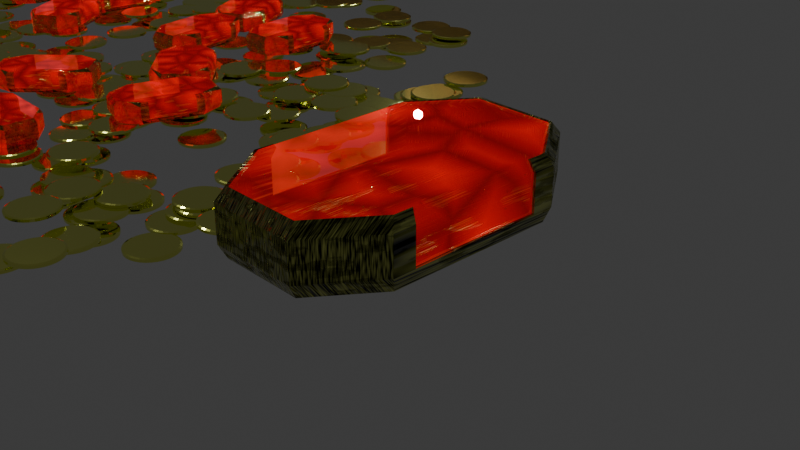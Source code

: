 # Source: 4_1_Shader_Practice_July11th2024_rubies_and_gold_coins.blend  (saved by Blender 4.1.24; exported with 4.5.12 LTS)
import bpy
from mathutils import Matrix  # noqa: F401  (used for matrix-valued properties, if any)

bpy.ops.wm.read_factory_settings(use_empty=True)
scene = bpy.context.scene
scene.name = 'Scene'

# ---- collections
col_collection = bpy.data.collections.new('Collection'); scene.collection.children.link(col_collection)
col_ruby = bpy.data.collections.new('Ruby'); scene.collection.children.link(col_ruby)
col_chest = bpy.data.collections.new('Chest'); scene.collection.children.link(col_chest)

# ---- materials (node trees are filled in below, after node groups)
mat_material_001 = bpy.data.materials.new('Material.001')
mat_material = bpy.data.materials.new('Material')
mat_brushedmetal_gold = bpy.data.materials.new('BrushedMetal_Gold')
mat_brushedmetal_gold.use_transparent_shadow = False
mat_wood2 = bpy.data.materials.new('Wood2')
mat_wood2.use_transparent_shadow = False

# ---- node groups
ng_geometry_nodes = bpy.data.node_groups.new('Geometry Nodes', 'GeometryNodeTree')
_s = ng_geometry_nodes.interface.new_socket(name='Geometry', in_out='OUTPUT', socket_type='NodeSocketGeometry')
_s = ng_geometry_nodes.interface.new_socket(name='Geometry', in_out='INPUT', socket_type='NodeSocketGeometry')
ng_geometry_nodes.is_modifier = True
# nodes of 'Geometry Nodes' reference scene objects; filled in after objects exist
ng_geometry_nodes_001 = bpy.data.node_groups.new('Geometry Nodes.001', 'GeometryNodeTree')
_s = ng_geometry_nodes_001.interface.new_socket(name='Geometry', in_out='OUTPUT', socket_type='NodeSocketGeometry')
_s = ng_geometry_nodes_001.interface.new_socket(name='Geometry', in_out='INPUT', socket_type='NodeSocketGeometry')
ng_geometry_nodes_001.is_modifier = True
# nodes of 'Geometry Nodes.001' reference scene objects; filled in after objects exist
ng_geometry_nodes_002 = bpy.data.node_groups.new('Geometry Nodes.002', 'GeometryNodeTree')
_s = ng_geometry_nodes_002.interface.new_socket(name='Geometry', in_out='OUTPUT', socket_type='NodeSocketGeometry')
_s = ng_geometry_nodes_002.interface.new_socket(name='Geometry', in_out='INPUT', socket_type='NodeSocketGeometry')
ng_geometry_nodes_002.is_modifier = True
# nodes of 'Geometry Nodes.002' reference scene objects; filled in after objects exist

# ---- material node trees
mat_material_001.use_nodes = True; mat_material_001.node_tree.nodes.clear()
_N = mat_material_001.node_tree.nodes; _L = mat_material_001.node_tree.links
n0 = _N.new('ShaderNodeBsdfPrincipled'); n0.name = 'Principled BSDF'; n0.location = (10, 300)
n0.inputs[0].default_value = (0.8629, 0.8997, 0.2038, 1.0)
n0.inputs[1].default_value = 1.0
n0.inputs[2].default_value = 0.08596
n1 = _N.new('ShaderNodeOutputMaterial'); n1.name = 'Material Output'; n1.location = (300, 300)
_L.new(n0.outputs[0], n1.inputs[0])
n1.is_active_output = True
mat_material.use_nodes = True; mat_material.node_tree.nodes.clear()
_N = mat_material.node_tree.nodes; _L = mat_material.node_tree.links
n0 = _N.new('ShaderNodeBsdfPrincipled'); n0.name = 'Principled BSDF'; n0.location = (42, 300)
n0.inputs[1].default_value = 0.7158
n0.inputs[2].default_value = 0.0
n0.inputs[4].default_value = 0.3368
n0.inputs[20].default_value = 0.0
n0.inputs[25].default_value = 0.0
n0.inputs[27].default_value = (1.0, 0.0, 0.00324, 1.0)
n1 = _N.new('ShaderNodeOutputMaterial'); n1.name = 'Material Output'; n1.location = (332, 300)
n2 = _N.new('ShaderNodeTexNoise'); n2.name = 'Noise Texture'; n2.location = (-585, 257)
n3 = _N.new('ShaderNodeTexCoord'); n3.name = 'Texture Coordinate'; n3.location = (-769, 258)
n4 = _N.new('ShaderNodeValToRGB'); n4.name = 'Color Ramp'; n4.location = (-316, 290)
while len(n4.color_ramp.elements) > 1: n4.color_ramp.elements.remove(n4.color_ramp.elements[-1])
n4.color_ramp.elements[0].position = 0.0; n4.color_ramp.elements[0].color = (0.0, 0.0, 0.0, 1.0)
_e = n4.color_ramp.elements.new(1.0); _e.color = (1.0, 0.0003016, 0.0, 1.0)
n5 = _N.new('ShaderNodeTexVoronoi'); n5.name = 'Voronoi Texture'; n5.location = (-541, -122)
n5.voronoi_dimensions = '4D'
n5.distance = 'MINKOWSKI'
n5.feature = 'DISTANCE_TO_EDGE'
n5.inputs[1].default_value = 10.6
n5.inputs[2].default_value = 1.0
n5.inputs[5].default_value = 64.4
n6 = _N.new('ShaderNodeMath'); n6.name = 'Math'; n6.location = (-263, -127)
n6.operation = 'MULTIPLY_ADD'
n6.inputs[1].default_value = 3.7
_L.new(n0.outputs[0], n1.inputs[0])
_L.new(n3.outputs[3], n2.inputs[0])
_L.new(n2.outputs[0], n4.inputs[0])
_L.new(n4.outputs[0], n0.inputs[0])
_L.new(n3.outputs[3], n5.inputs[0])
_L.new(n6.outputs[0], n0.inputs[28])
_L.new(n5.outputs[0], n6.inputs[0])
n1.is_active_output = True
mat_brushedmetal_gold.use_nodes = True; mat_brushedmetal_gold.node_tree.nodes.clear()
_N = mat_brushedmetal_gold.node_tree.nodes; _L = mat_brushedmetal_gold.node_tree.links
n0 = _N.new('ShaderNodeBsdfPrincipled'); n0.name = 'Principled BSDF'; n0.location = (228, 300)
n0.distribution = 'GGX'
n0.subsurface_method = 'RANDOM_WALK_SKIN'
n0.inputs[1].default_value = 1.0
n0.inputs[3].default_value = 1.45
n0.inputs[13].default_value = 0.0
n0.inputs[27].default_value = (0.0, 0.0, 0.0, 1.0)
n0.inputs[28].default_value = 1.0
n1 = _N.new('ShaderNodeOutputMaterial'); n1.name = 'Material Output'; n1.location = (518, 300)
n2 = _N.new('ShaderNodeTexCoord'); n2.name = 'Texture Coordinate'; n2.location = (-1149, 195)
n3 = _N.new('ShaderNodeMapping'); n3.name = 'Mapping'; n3.location = (-928, 226)
n3.inputs[3].default_value = (39.6, 1.0, 1.0)
n4 = _N.new('ShaderNodeTexNoise'); n4.name = 'Noise Texture'; n4.location = (-710, 227)
n4.inputs[2].default_value = 6.4
n4.inputs[4].default_value = 0.0
n5 = _N.new('ShaderNodeTexNoise'); n5.name = 'Noise Texture.001'; n5.location = (-708, -206)
n5.inputs[2].default_value = 7.7
n5.inputs[3].default_value = 8.7
n5.inputs[4].default_value = 0.4583
n6 = _N.new('ShaderNodeValToRGB'); n6.name = 'Color Ramp'; n6.location = (-490, 233)
while len(n6.color_ramp.elements) > 1: n6.color_ramp.elements.remove(n6.color_ramp.elements[-1])
n6.color_ramp.elements[0].position = 0.3136; n6.color_ramp.elements[0].color = (0.0, 0.0, 0.0, 1.0)
_e = n6.color_ramp.elements.new(1.0); _e.color = (1.0, 1.0, 1.0, 1.0)
n7 = _N.new('ShaderNodeMix'); n7.name = 'Mix'; n7.location = (-170, 246)
n7.data_type = 'RGBA'
n7.blend_type = 'MULTIPLY'
n7.inputs[0].default_value = 1.0
n7.inputs[7].default_value = (0.964, 1.0, 0.2572, 1.0)
n8 = _N.new('ShaderNodeMath'); n8.name = 'Math'; n8.location = (8, -54)
n8.operation = 'MULTIPLY'
n8.inputs[1].default_value = 2.3
n9 = _N.new('ShaderNodeBump'); n9.name = 'Bump'; n9.location = (-162, -372)
n9.inputs[1].default_value = 1.0
n9.inputs[2].default_value = 1.0
n10 = _N.new('ShaderNodeValToRGB'); n10.name = 'Color Ramp.001'; n10.location = (-307, -92)
while len(n10.color_ramp.elements) > 1: n10.color_ramp.elements.remove(n10.color_ramp.elements[-1])
n10.color_ramp.elements[0].position = 0.5091; n10.color_ramp.elements[0].color = (0.0, 0.0, 0.0, 1.0)
_e = n10.color_ramp.elements.new(1.0); _e.color = (1.0, 1.0, 1.0, 1.0)
n11 = _N.new('ShaderNodeTexNoise'); n11.name = 'Noise Texture.002'; n11.location = (-442, -423)
n11.inputs[2].default_value = -2.1
n11.inputs[3].default_value = 3.3
n11.inputs[4].default_value = 0.0
n11.inputs[8].default_value = 7.7
n12 = _N.new('ShaderNodeTexVoronoi'); n12.name = 'Voronoi Texture'; n12.location = (-962, -258)
n12.inputs[2].default_value = 0.4
_L.new(n0.outputs[0], n1.inputs[0])
_L.new(n3.outputs[0], n4.inputs[0])
_L.new(n2.outputs[0], n3.inputs[0])
_L.new(n8.outputs[0], n0.inputs[2])
_L.new(n9.outputs[0], n0.inputs[5])
_L.new(n7.outputs[2], n0.inputs[0])
_L.new(n6.outputs[0], n7.inputs[6])
_L.new(n4.outputs[0], n6.inputs[0])
_L.new(n5.outputs[0], n10.inputs[0])
_L.new(n10.outputs[0], n8.inputs[0])
_L.new(n11.outputs[0], n9.inputs[3])
_L.new(n12.outputs[0], n11.inputs[0])
_L.new(n3.outputs[0], n12.inputs[0])
n1.is_active_output = True
mat_wood2.use_nodes = True; mat_wood2.node_tree.nodes.clear()
_N = mat_wood2.node_tree.nodes; _L = mat_wood2.node_tree.links
n0 = _N.new('ShaderNodeOutputMaterial'); n0.name = 'Material Output'; n0.location = (346, 300)
n1 = _N.new('ShaderNodeTexNoise'); n1.name = 'Musgrave Texture'; n1.location = (-1010, -382)
n1.width = 150
n1.normalize = False
n1.inputs[2].default_value = 1.0
n1.inputs[3].default_value = 7.2
n1.inputs[4].default_value = 1.0
n1.inputs[5].default_value = 0.9
n2 = _N.new('ShaderNodeTexWave'); n2.name = 'Wave Texture'; n2.location = (-821, -328)
n2.inputs[1].default_value = -0.1
n2.inputs[2].default_value = 9.0
n2.inputs[3].default_value = 1.192e-07
n2.inputs[4].default_value = -7.2
n2.inputs[5].default_value = 0.0
n3 = _N.new('ShaderNodeTexNoise'); n3.name = 'Noise Texture.002'; n3.location = (-548, -335)
n3.inputs[2].default_value = 8.3
n3.inputs[3].default_value = 3.3
n3.inputs[4].default_value = 0.0
n3.inputs[8].default_value = 7.7
n4 = _N.new('ShaderNodeTexCoord'); n4.name = 'Texture Coordinate'; n4.location = (-971, 174)
n5 = _N.new('ShaderNodeMapping'); n5.name = 'Mapping'; n5.location = (-735, 233)
n5.inputs[3].default_value = (39.6, 1.0, 1.0)
n6 = _N.new('ShaderNodeTexNoise'); n6.name = 'Noise Texture'; n6.location = (-510, 267)
n6.inputs[2].default_value = 6.4
n6.inputs[4].default_value = 0.0
n7 = _N.new('ShaderNodeMix'); n7.name = 'Mix'; n7.location = (-172, 225)
n7.data_type = 'RGBA'
n7.blend_type = 'MULTIPLY'
n7.inputs[0].default_value = 1.0
n8 = _N.new('ShaderNodeBump'); n8.name = 'Bump'; n8.location = (-287, -361)
n8.inputs[1].default_value = 1.0
n8.inputs[2].default_value = 1.0
n9 = _N.new('ShaderNodeValToRGB'); n9.name = 'Color Ramp'; n9.location = (-535, 53)
while len(n9.color_ramp.elements) > 1: n9.color_ramp.elements.remove(n9.color_ramp.elements[-1])
n9.color_ramp.elements[0].position = 0.0; n9.color_ramp.elements[0].color = (0.7238, 0.06905, 0.07243, 1.0)
_e = n9.color_ramp.elements.new(1.0); _e.color = (1.0, 0.9765, 0.7239, 1.0)
n10 = _N.new('ShaderNodeBsdfPrincipled'); n10.name = 'Principled BSDF'; n10.location = (56, 300)
n10.distribution = 'GGX'
n10.subsurface_method = 'RANDOM_WALK_SKIN'
n10.inputs[1].default_value = 1.0
n10.inputs[2].default_value = 0.8909
n10.inputs[3].default_value = 1.45
n10.inputs[13].default_value = 0.4136
n10.inputs[27].default_value = (0.0, 0.0, 0.0, 1.0)
n10.inputs[28].default_value = 1.0
_L.new(n10.outputs[0], n0.inputs[0])
_L.new(n5.outputs[0], n6.inputs[0])
_L.new(n4.outputs[0], n5.inputs[0])
_L.new(n8.outputs[0], n10.inputs[5])
_L.new(n3.outputs[1], n8.inputs[3])
_L.new(n2.outputs[0], n3.inputs[0])
_L.new(n7.outputs[2], n10.inputs[0])
_L.new(n1.outputs[0], n2.inputs[0])
_L.new(n3.outputs[0], n7.inputs[6])
_L.new(n9.outputs[0], n7.inputs[7])
n0.is_active_output = True

# ---- world
world_world = bpy.data.worlds.new('World'); scene.world = world_world
world_world.use_nodes = True; world_world.node_tree.nodes.clear()
_N = world_world.node_tree.nodes; _L = world_world.node_tree.links
n0 = _N.new('ShaderNodeOutputWorld'); n0.name = 'World Output'; n0.location = (300, 300)
n1 = _N.new('ShaderNodeBackground'); n1.name = 'Background'; n1.location = (10, 300)
n1.inputs[0].default_value = (0.05088, 0.05088, 0.05088, 1.0)
_L.new(n1.outputs[0], n0.inputs[0])
n0.is_active_output = True
world_world.color = (0.05088, 0.05088, 0.05088)
world_world.use_sun_shadow = False
world_world.sun_shadow_jitter_overblur = 0.0

# ---- cameras
cam_camera = bpy.data.cameras.new('Camera')
cam_camera.clip_end = 100.0
cam_camera.ortho_scale = 7.314

# ---- lights
light_light = bpy.data.lights.new('Light', 'POINT')
light_light.transmission_factor = 0.0
light_light.use_soft_falloff = False
light_light.energy = 1000.0
light_light.shadow_soft_size = 0.1
light_light.shadow_maximum_resolution = 0.006
light_light.use_absolute_resolution = True
light_light_001 = bpy.data.lights.new('Light.001', 'POINT')
light_light_001.transmission_factor = 0.0
light_light_001.use_soft_falloff = False
light_light_001.energy = 1000.0
light_light_001.shadow_soft_size = 0.1
light_light_001.shadow_maximum_resolution = 0.006
light_light_001.use_absolute_resolution = True

# ---- meshes
me_circle = bpy.data.meshes.new('Circle')
me_circle.from_pydata([(1.606, 1.0, 0.2526), (1.411, 0.9808, 0.2526), (1.223, 0.9239, 0.2526), (1.05, 0.8315, 0.2526), (0.8989, 0.7071, 0.2526), (0.7745, 0.5556, 0.2526), (0.6821, 0.3827, 0.2526), (0.6252, 0.1951, 0.2526), (0.606, 0.0, 0.2526), (0.6252, -0.1951, 0.2526), (0.6821, -0.3827, 0.2526), (0.7745, -0.5556, 0.2526), (0.8989, -0.7071, 0.2526), (1.05, -0.8315, 0.2526), (1.223, -0.9239, 0.2526), (1.411, -0.9808, 0.2526), (1.606, -1.0, 0.2526), (1.801, -0.9808, 0.2526), (1.989, -0.9239, 0.2526), (2.162, -0.8315, 0.2526), (2.313, -0.7071, 0.2526), (2.437, -0.5556, 0.2526), (2.53, -0.3827, 0.2526), (2.587, -0.1951, 0.2526), (2.606, 0.0, 0.2526), (2.587, 0.1951, 0.2526), (2.53, 0.3827, 0.2526), (2.437, 0.5556, 0.2526), (2.313, 0.7071, 0.2526), (2.162, 0.8315, 0.2526), (1.989, 0.9239, 0.2526), (1.801, 0.9808, 0.2526)], [], [(1, 2, 3, 4, 5, 6, 7, 8, 9, 10, 11, 12, 13, 14, 15, 16, 17, 18, 19, 20, 21, 22, 23, 24, 25, 26, 27, 28, 29, 30, 31, 0)])
_uv = me_circle.uv_layers.new(name='UVMap')
_uv.uv.foreach_set('vector', [0.0, 0.0, 0.0, 0.0, 0.0, 0.0, 0.0, 0.0, 0.0, 0.0, 0.0, 0.0, 0.0, 0.0, 0.0, 0.0, 0.0, 0.0, 0.0, 0.0, 0.0, 0.0, 0.0, 0.0, 0.0, 0.0, 0.0, 0.0, 0.0, 0.0, 0.0, 0.0, 0.0, 0.0, 0.0, 0.0, 0.0, 0.0, 0.0, 0.0, 0.0, 0.0, 0.0, 0.0, 0.0, 0.0, 0.0, 0.0, 0.0, 0.0, 0.0, 0.0, 0.0, 0.0, 0.0, 0.0, 0.0, 0.0, 0.0, 0.0, 0.0, 0.0, 0.0, 0.0])
me_circle.update()
me_circle_001 = bpy.data.meshes.new('Circle.001')
me_circle_001.from_pydata([(0.0, 1.0, 0.0), (-0.1951, 0.9808, 0.0), (-0.3827, 0.9239, 0.0), (-0.5556, 0.8315, 0.0), (-0.7071, 0.7071, 0.0), (-0.8315, 0.5556, 0.0), (-0.9239, 0.3827, 0.0), (-0.9808, 0.1951, 0.0), (-1.0, 0.0, 0.0), (-0.9808, -0.1951, 0.0), (-0.9239, -0.3827, 0.0), (-0.8315, -0.5556, 0.0), (-0.7071, -0.7071, 0.0), (-0.5556, -0.8315, 0.0), (-0.3827, -0.9239, 0.0), (-0.1951, -0.9808, 0.0), (0.0, -1.0, 0.0), (0.1951, -0.9808, 0.0), (0.3827, -0.9239, 0.0), (0.5556, -0.8315, 0.0), (0.7071, -0.7071, 0.0), (0.8315, -0.5556, 0.0), (0.9239, -0.3827, 0.0), (0.9808, -0.1951, 0.0), (1.0, 0.0, 0.0), (0.9808, 0.1951, 0.0), (0.9239, 0.3827, 0.0), (0.8315, 0.5556, 0.0), (0.7071, 0.7071, 0.0), (0.5556, 0.8315, 0.0), (0.3827, 0.9239, 0.0), (0.1951, 0.9808, 0.0), (0.0, 1.0, 0.1041), (-0.1951, 0.9808, 0.1041), (-0.3827, 0.9239, 0.1041), (-0.5556, 0.8315, 0.1041), (-0.7071, 0.7071, 0.1041), (-0.8315, 0.5556, 0.1041), (-0.9239, 0.3827, 0.1041), (-0.9808, 0.1951, 0.1041), (-1.0, 0.0, 0.1041), (-0.9808, -0.1951, 0.1041), (-0.9239, -0.3827, 0.1041), (-0.8315, -0.5556, 0.1041), (-0.7071, -0.7071, 0.1041), (-0.5556, -0.8315, 0.1041), (-0.3827, -0.9239, 0.1041), (-0.1951, -0.9808, 0.1041), (0.0, -1.0, 0.1041), (0.1951, -0.9808, 0.1041), (0.3827, -0.9239, 0.1041), (0.5556, -0.8315, 0.1041), (0.7071, -0.7071, 0.1041), (0.8315, -0.5556, 0.1041), (0.9239, -0.3827, 0.1041), (0.9808, -0.1951, 0.1041), (1.0, 0.0, 0.1041), (0.9808, 0.1951, 0.1041), (0.9239, 0.3827, 0.1041), (0.8315, 0.5556, 0.1041), (0.7071, 0.7071, 0.1041), (0.5556, 0.8315, 0.1041), (0.3827, 0.9239, 0.1041), (0.1951, 0.9808, 0.1041), (-7.347e-08, 0.923, 0.1305), (-0.1801, 0.9052, 0.1305), (-0.3532, 0.8527, 0.1305), (-0.5128, 0.7674, 0.1305), (-0.6526, 0.6526, 0.1305), (-0.7674, 0.5128, 0.1305), (-0.8527, 0.3532, 0.1305), (-0.9052, 0.1801, 0.1305), (-0.923, 1.148e-09, 0.1305), (-0.9052, -0.1801, 0.1305), (-0.8527, -0.3532, 0.1305), (-0.7674, -0.5128, 0.1305), (-0.6526, -0.6526, 0.1305), (-0.5128, -0.7674, 0.1305), (-0.3532, -0.8527, 0.1305), (-0.1801, -0.9052, 0.1305), (-7.347e-08, -0.923, 0.1305), (0.1801, -0.9052, 0.1305), (0.3532, -0.8527, 0.1305), (0.5128, -0.7674, 0.1305), (0.6526, -0.6526, 0.1305), (0.7674, -0.5128, 0.1305), (0.8527, -0.3532, 0.1305), (0.9052, -0.1801, 0.1305), (0.923, 1.148e-09, 0.1305), (0.9052, 0.1801, 0.1305), (0.8527, 0.3532, 0.1305), (0.7674, 0.5128, 0.1305), (0.6526, 0.6526, 0.1305), (0.5128, 0.7674, 0.1305), (0.3532, 0.8527, 0.1305), (0.1801, 0.9052, 0.1305), (-3.252e-07, 0.7963, 0.1305), (-0.1553, 0.781, 0.1305), (-0.3047, 0.7357, 0.1305), (-0.4424, 0.6621, 0.1305), (-0.5631, 0.5631, 0.1305), (-0.6621, 0.4424, 0.1305), (-0.7357, 0.3047, 0.1305), (-0.781, 0.1553, 0.1305), (-0.7963, 1.246e-09, 0.1305), (-0.781, -0.1553, 0.1305), (-0.7357, -0.3047, 0.1305), (-0.6621, -0.4424, 0.1305), (-0.5631, -0.5631, 0.1305), (-0.4424, -0.6621, 0.1305), (-0.3047, -0.7357, 0.1305), (-0.1553, -0.781, 0.1305), (-3.252e-07, -0.7963, 0.1305), (0.1553, -0.781, 0.1305), (0.3047, -0.7357, 0.1305), (0.4424, -0.6621, 0.1305), (0.5631, -0.5631, 0.1305), (0.6621, -0.4424, 0.1305), (0.7357, -0.3047, 0.1305), (0.781, -0.1553, 0.1305), (0.7963, 1.246e-09, 0.1305), (0.781, 0.1553, 0.1305), (0.7357, 0.3047, 0.1305), (0.6621, 0.4424, 0.1305), (0.5631, 0.5631, 0.1305), (0.4424, 0.6621, 0.1305), (0.3047, 0.7357, 0.1305), (0.1553, 0.781, 0.1305), (-4.589e-07, 0.6269, 0.1305), (-0.1223, 0.6148, 0.1305), (-0.2399, 0.5791, 0.1305), (-0.3483, 0.5212, 0.1305), (-0.4433, 0.4433, 0.1305), (-0.5212, 0.3483, 0.1305), (-0.5791, 0.2399, 0.1305), (-0.6148, 0.1223, 0.1305), (-0.6269, -2.983e-09, 0.1305), (-0.6148, -0.1223, 0.1305), (-0.5791, -0.2399, 0.1305), (-0.5212, -0.3483, 0.1305), (-0.4433, -0.4433, 0.1305), (-0.3483, -0.5212, 0.1305), (-0.2399, -0.5791, 0.1305), (-0.1223, -0.6148, 0.1305), (-4.589e-07, -0.6269, 0.1305), (0.1223, -0.6148, 0.1305), (0.2399, -0.5791, 0.1305), (0.3483, -0.5212, 0.1305), (0.4433, -0.4433, 0.1305), (0.5212, -0.3483, 0.1305), (0.5791, -0.2399, 0.1305), (0.6148, -0.1223, 0.1305), (0.6269, -2.983e-09, 0.1305), (0.6148, 0.1223, 0.1305), (0.5791, 0.2399, 0.1305), (0.5212, 0.3483, 0.1305), (0.4433, 0.4433, 0.1305), (0.3483, 0.5212, 0.1305), (0.2399, 0.5791, 0.1305), (0.1223, 0.6148, 0.1305), (-1.399e-08, 0.4294, 0.1305), (-0.08377, 0.4212, 0.1305), (-0.1643, 0.3967, 0.1305), (-0.2386, 0.357, 0.1305), (-0.3036, 0.3036, 0.1305), (-0.357, 0.2386, 0.1305), (-0.3967, 0.1643, 0.1305), (-0.4212, 0.08377, 0.1305), (-0.4294, 1.477e-09, 0.1305), (-0.4212, -0.08377, 0.1305), (-0.3967, -0.1643, 0.1305), (-0.357, -0.2386, 0.1305), (-0.3036, -0.3036, 0.1305), (-0.2386, -0.357, 0.1305), (-0.1643, -0.3967, 0.1305), (-0.08377, -0.4212, 0.1305), (-1.399e-08, -0.4294, 0.1305), (0.08377, -0.4212, 0.1305), (0.1643, -0.3967, 0.1305), (0.2386, -0.357, 0.1305), (0.3036, -0.3036, 0.1305), (0.357, -0.2386, 0.1305), (0.3967, -0.1643, 0.1305), (0.4212, -0.08377, 0.1305), (0.4294, 1.477e-09, 0.1305), (0.4212, 0.08377, 0.1305), (0.3967, 0.1643, 0.1305), (0.357, 0.2386, 0.1305), (0.3036, 0.3036, 0.1305), (0.2386, 0.357, 0.1305), (0.1643, 0.3967, 0.1305), (0.08377, 0.4212, 0.1305), (-3.973e-07, 0.2543, 0.1305), (-0.04961, 0.2494, 0.1305), (-0.09731, 0.2349, 0.1305), (-0.1413, 0.2114, 0.1305), (-0.1798, 0.1798, 0.1305), (-0.2114, 0.1413, 0.1305), (-0.2349, 0.09731, 0.1305), (-0.2494, 0.04961, 0.1305), (-0.2543, 1.634e-09, 0.1305), (-0.2494, -0.04961, 0.1305), (-0.2349, -0.09731, 0.1305), (-0.2114, -0.1413, 0.1305), (-0.1798, -0.1798, 0.1305), (-0.1413, -0.2114, 0.1305), (-0.09731, -0.2349, 0.1305), (-0.04961, -0.2494, 0.1305), (-3.973e-07, -0.2543, 0.1305), (0.04961, -0.2494, 0.1305), (0.09731, -0.2349, 0.1305), (0.1413, -0.2114, 0.1305), (0.1798, -0.1798, 0.1305), (0.2114, -0.1413, 0.1305), (0.2349, -0.09731, 0.1305), (0.2494, -0.04961, 0.1305), (0.2543, 1.634e-09, 0.1305), (0.2494, 0.04961, 0.1305), (0.2349, 0.09731, 0.1305), (0.2114, 0.1413, 0.1305), (0.1798, 0.1798, 0.1305), (0.1413, 0.2114, 0.1305), (0.09731, 0.2349, 0.1305), (0.04961, 0.2494, 0.1305), (-1.278e-06, 0.106, 0.1305), (-0.02069, 0.104, 0.1305), (-0.04058, 0.09796, 0.1305), (-0.05891, 0.08816, 0.1305), (-0.07498, 0.07497, 0.1305), (-0.08816, 0.05891, 0.1305), (-0.09796, 0.04058, 0.1305), (-0.104, 0.02069, 0.1305), (-0.106, -2.033e-09, 0.1305), (-0.104, -0.02069, 0.1305), (-0.09796, -0.04058, 0.1305), (-0.08816, -0.05891, 0.1305), (-0.07498, -0.07497, 0.1305), (-0.05891, -0.08816, 0.1305), (-0.04058, -0.09796, 0.1305), (-0.02069, -0.104, 0.1305), (-1.278e-06, -0.106, 0.1305), (0.02068, -0.104, 0.1305), (0.04057, -0.09796, 0.1305), (0.05891, -0.08816, 0.1305), (0.07497, -0.07497, 0.1305), (0.08816, -0.05891, 0.1305), (0.09796, -0.04058, 0.1305), (0.104, -0.02069, 0.1305), (0.106, -2.033e-09, 0.1305), (0.104, 0.02069, 0.1305), (0.09796, 0.04058, 0.1305), (0.08816, 0.05891, 0.1305), (0.07497, 0.07497, 0.1305), (0.05891, 0.08816, 0.1305), (0.04057, 0.09796, 0.1305), (0.02068, 0.104, 0.1305)], [], [(1, 0, 31, 30, 29, 28, 27, 26, 25, 24, 23, 22, 21, 20, 19, 18, 17, 16, 15, 14, 13, 12, 11, 10, 9, 8, 7, 6, 5, 4, 3, 2), (55, 56, 88, 87), (1, 2, 34, 33), (28, 29, 61, 60), (15, 16, 48, 47), (2, 3, 35, 34), (29, 30, 62, 61), (16, 17, 49, 48), (3, 4, 36, 35), (30, 31, 63, 62), (17, 18, 50, 49), (4, 5, 37, 36), (31, 0, 32, 63), (18, 19, 51, 50), (5, 6, 38, 37), (19, 20, 52, 51), (6, 7, 39, 38), (20, 21, 53, 52), (7, 8, 40, 39), (21, 22, 54, 53), (8, 9, 41, 40), (22, 23, 55, 54), (9, 10, 42, 41), (23, 24, 56, 55), (10, 11, 43, 42), (24, 25, 57, 56), (11, 12, 44, 43), (25, 26, 58, 57), (12, 13, 45, 44), (26, 27, 59, 58), (13, 14, 46, 45), (0, 1, 33, 32), (27, 28, 60, 59), (14, 15, 47, 46), (69, 70, 102, 101), (42, 43, 75, 74), (56, 57, 89, 88), (43, 44, 76, 75), (57, 58, 90, 89), (44, 45, 77, 76), (58, 59, 91, 90), (45, 46, 78, 77), (32, 33, 65, 64), (59, 60, 92, 91), (46, 47, 79, 78), (33, 34, 66, 65), (60, 61, 93, 92), (47, 48, 80, 79), (34, 35, 67, 66), (61, 62, 94, 93), (48, 49, 81, 80), (35, 36, 68, 67), (62, 63, 95, 94), (49, 50, 82, 81), (36, 37, 69, 68), (63, 32, 64, 95), (50, 51, 83, 82), (37, 38, 70, 69), (51, 52, 84, 83), (38, 39, 71, 70), (52, 53, 85, 84), (39, 40, 72, 71), (53, 54, 86, 85), (40, 41, 73, 72), (54, 55, 87, 86), (41, 42, 74, 73), (104, 105, 137, 136), (83, 84, 116, 115), (70, 71, 103, 102), (84, 85, 117, 116), (71, 72, 104, 103), (85, 86, 118, 117), (72, 73, 105, 104), (86, 87, 119, 118), (73, 74, 106, 105), (87, 88, 120, 119), (74, 75, 107, 106), (88, 89, 121, 120), (75, 76, 108, 107), (89, 90, 122, 121), (76, 77, 109, 108), (90, 91, 123, 122), (77, 78, 110, 109), (64, 65, 97, 96), (91, 92, 124, 123), (78, 79, 111, 110), (65, 66, 98, 97), (92, 93, 125, 124), (79, 80, 112, 111), (66, 67, 99, 98), (93, 94, 126, 125), (80, 81, 113, 112), (67, 68, 100, 99), (94, 95, 127, 126), (81, 82, 114, 113), (68, 69, 101, 100), (95, 64, 96, 127), (82, 83, 115, 114), (139, 140, 172, 171), (118, 119, 151, 150), (105, 106, 138, 137), (119, 120, 152, 151), (106, 107, 139, 138), (120, 121, 153, 152), (107, 108, 140, 139), (121, 122, 154, 153), (108, 109, 141, 140), (122, 123, 155, 154), (109, 110, 142, 141), (96, 97, 129, 128), (123, 124, 156, 155), (110, 111, 143, 142), (97, 98, 130, 129), (124, 125, 157, 156), (111, 112, 144, 143), (98, 99, 131, 130), (125, 126, 158, 157), (112, 113, 145, 144), (99, 100, 132, 131), (126, 127, 159, 158), (113, 114, 146, 145), (100, 101, 133, 132), (127, 96, 128, 159), (114, 115, 147, 146), (101, 102, 134, 133), (115, 116, 148, 147), (102, 103, 135, 134), (116, 117, 149, 148), (103, 104, 136, 135), (117, 118, 150, 149), (174, 175, 207, 206), (153, 154, 186, 185), (140, 141, 173, 172), (154, 155, 187, 186), (141, 142, 174, 173), (128, 129, 161, 160), (155, 156, 188, 187), (142, 143, 175, 174), (129, 130, 162, 161), (156, 157, 189, 188), (143, 144, 176, 175), (130, 131, 163, 162), (157, 158, 190, 189), (144, 145, 177, 176), (131, 132, 164, 163), (158, 159, 191, 190), (145, 146, 178, 177), (132, 133, 165, 164), (159, 128, 160, 191), (146, 147, 179, 178), (133, 134, 166, 165), (147, 148, 180, 179), (134, 135, 167, 166), (148, 149, 181, 180), (135, 136, 168, 167), (149, 150, 182, 181), (136, 137, 169, 168), (150, 151, 183, 182), (137, 138, 170, 169), (151, 152, 184, 183), (138, 139, 171, 170), (152, 153, 185, 184), (209, 210, 242, 241), (161, 162, 194, 193), (188, 189, 221, 220), (175, 176, 208, 207), (162, 163, 195, 194), (189, 190, 222, 221), (176, 177, 209, 208), (163, 164, 196, 195), (190, 191, 223, 222), (177, 178, 210, 209), (164, 165, 197, 196), (191, 160, 192, 223), (178, 179, 211, 210), (165, 166, 198, 197), (179, 180, 212, 211), (166, 167, 199, 198), (180, 181, 213, 212), (167, 168, 200, 199), (181, 182, 214, 213), (168, 169, 201, 200), (182, 183, 215, 214), (169, 170, 202, 201), (183, 184, 216, 215), (170, 171, 203, 202), (184, 185, 217, 216), (171, 172, 204, 203), (185, 186, 218, 217), (172, 173, 205, 204), (186, 187, 219, 218), (173, 174, 206, 205), (160, 161, 193, 192), (187, 188, 220, 219), (225, 226, 227, 228, 229, 230, 231, 232, 233, 234, 235, 236, 237, 238, 239, 240, 241, 242, 243, 244, 245, 246, 247, 248, 249, 250, 251, 252, 253, 254, 255, 224), (196, 197, 229, 228), (223, 192, 224, 255), (210, 211, 243, 242), (197, 198, 230, 229), (211, 212, 244, 243), (198, 199, 231, 230), (212, 213, 245, 244), (199, 200, 232, 231), (213, 214, 246, 245), (200, 201, 233, 232), (214, 215, 247, 246), (201, 202, 234, 233), (215, 216, 248, 247), (202, 203, 235, 234), (216, 217, 249, 248), (203, 204, 236, 235), (217, 218, 250, 249), (204, 205, 237, 236), (218, 219, 251, 250), (205, 206, 238, 237), (192, 193, 225, 224), (219, 220, 252, 251), (206, 207, 239, 238), (193, 194, 226, 225), (220, 221, 253, 252), (207, 208, 240, 239), (194, 195, 227, 226), (221, 222, 254, 253), (208, 209, 241, 240), (195, 196, 228, 227), (222, 223, 255, 254)])
_uv = me_circle_001.uv_layers.new(name='UVMap')
_uv.uv.foreach_set('vector', [0.0, 0.0, 0.0, 0.0, 0.0, 0.0, 0.0, 0.0, 0.0, 0.0, 0.0, 0.0, 0.0, 0.0, 0.0, 0.0, 0.0, 0.0, 0.0, 0.0, 0.0, 0.0, 0.0, 0.0, 0.0, 0.0, 0.0, 0.0, 0.0, 0.0, 0.0, 0.0, 0.0, 0.0, 0.0, 0.0, 0.0, 0.0, 0.0, 0.0, 0.0, 0.0, 0.0, 0.0, 0.0, 0.0, 0.0, 0.0, 0.0, 0.0, 0.0, 0.0, 0.0, 0.0, 0.0, 0.0, 0.0, 0.0, 0.0, 0.0, 0.0, 0.0, 0.0, 0.0, 0.0, 0.0, 0.0, 0.0, 0.0, 0.0, 0.0, 0.0, 0.0, 0.0, 0.0, 0.0, 0.0, 0.0, 0.0, 0.0, 0.0, 0.0, 0.0, 0.0, 0.0, 0.0, 0.0, 0.0, 0.0, 0.0, 0.0, 0.0, 0.0, 0.0, 0.0, 0.0, 0.0, 0.0, 0.0, 0.0, 0.0, 0.0, 0.0, 0.0, 0.0, 0.0, 0.0, 0.0, 0.0, 0.0, 0.0, 0.0, 0.0, 0.0, 0.0, 0.0, 0.0, 0.0, 0.0, 0.0, 0.0, 0.0, 0.0, 0.0, 0.0, 0.0, 0.0, 0.0, 0.0, 0.0, 0.0, 0.0, 0.0, 0.0, 0.0, 0.0, 0.0, 0.0, 0.0, 0.0, 0.0, 0.0, 0.0, 0.0, 0.0, 0.0, 0.0, 0.0, 0.0, 0.0, 0.0, 0.0, 0.0, 0.0, 0.0, 0.0, 0.0, 0.0, 0.0, 0.0, 0.0, 0.0, 0.0, 0.0, 0.0, 0.0, 0.0, 0.0, 0.0, 0.0, 0.0, 0.0, 0.0, 0.0, 0.0, 0.0, 0.0, 0.0, 0.0, 0.0, 0.0, 0.0, 0.0, 0.0, 0.0, 0.0, 0.0, 0.0, 0.0, 0.0, 0.0, 0.0, 0.0, 0.0, 0.0, 0.0, 0.0, 0.0, 0.0, 0.0, 0.0, 0.0, 0.0, 0.0, 0.0, 0.0, 0.0, 0.0, 0.0, 0.0, 0.0, 0.0, 0.0, 0.0, 0.0, 0.0, 0.0, 0.0, 0.0, 0.0, 0.0, 0.0, 0.0, 0.0, 0.0, 0.0, 0.0, 0.0, 0.0, 0.0, 0.0, 0.0, 0.0, 0.0, 0.0, 0.0, 0.0, 0.0, 0.0, 0.0, 0.0, 0.0, 0.0, 0.0, 0.0, 0.0, 0.0, 0.0, 0.0, 0.0, 0.0, 0.0, 0.0, 0.0, 0.0, 0.0, 0.0, 0.0, 0.0, 0.0, 0.0, 0.0, 0.0, 0.0, 0.0, 0.0, 0.0, 0.0, 0.0, 0.0, 0.0, 0.0, 0.0, 0.0, 0.0, 0.0, 0.0, 0.0, 0.0, 0.0, 0.0, 0.0, 0.0, 0.0, 0.0, 0.0, 0.0, 0.0, 0.0, 0.0, 0.0, 0.0, 0.0, 0.0, 0.0, 0.0, 0.0, 0.0, 0.0, 0.0, 0.0, 0.0, 0.0, 0.0, 0.0, 0.0, 0.0, 0.0, 0.0, 0.0, 0.0, 0.0, 0.0, 0.0, 0.0, 0.0, 0.0, 0.0, 0.0, 0.0, 0.0, 0.0, 0.0, 0.0, 0.0, 0.0, 0.0, 0.0, 0.0, 0.0, 0.0, 0.0, 0.0, 0.0, 0.0, 0.0, 0.0, 0.0, 0.0, 0.0, 0.0, 0.0, 0.0, 0.0, 0.0, 0.0, 0.0, 0.0, 0.0, 0.0, 0.0, 0.0, 0.0, 0.0, 0.0, 0.0, 0.0, 0.0, 0.0, 0.0, 0.0, 0.0, 0.0, 0.0, 0.0, 0.0, 0.0, 0.0, 0.0, 0.0, 0.0, 0.0, 0.0, 0.0, 0.0, 0.0, 0.0, 0.0, 0.0, 0.0, 0.0, 0.0, 0.0, 0.0, 0.0, 0.0, 0.0, 0.0, 0.0, 0.0, 0.0, 0.0, 0.0, 0.0, 0.0, 0.0, 0.0, 0.0, 0.0, 0.0, 0.0, 0.0, 0.0, 0.0, 0.0, 0.0, 0.0, 0.0, 0.0, 0.0, 0.0, 0.0, 0.0, 0.0, 0.0, 0.0, 0.0, 0.0, 0.0, 0.0, 0.0, 0.0, 0.0, 0.0, 0.0, 0.0, 0.0, 0.0, 0.0, 0.0, 0.0, 0.0, 0.0, 0.0, 0.0, 0.0, 0.0, 0.0, 0.0, 0.0, 0.0, 0.0, 0.0, 0.0, 0.0, 0.0, 0.0, 0.0, 0.0, 0.0, 0.0, 0.0, 0.0, 0.0, 0.0, 0.0, 0.0, 0.0, 0.0, 0.0, 0.0, 0.0, 0.0, 0.0, 0.0, 0.0, 0.0, 0.0, 0.0, 0.0, 0.0, 0.0, 0.0, 0.0, 0.0, 0.0, 0.0, 0.0, 0.0, 0.0, 0.0, 0.0, 0.0, 0.0, 0.0, 0.0, 0.0, 0.0, 0.0, 0.0, 0.0, 0.0, 0.0, 0.0, 0.0, 0.0, 0.0, 0.0, 0.0, 0.0, 0.0, 0.0, 0.0, 0.0, 0.0, 0.0, 0.0, 0.0, 0.0, 0.0, 0.0, 0.0, 0.0, 0.0, 0.0, 0.0, 0.0, 0.0, 0.0, 0.0, 0.0, 0.0, 0.0, 0.0, 0.0, 0.0, 0.0, 0.0, 0.0, 0.0, 0.0, 0.0, 0.0, 0.0, 0.0, 0.0, 0.0, 0.0, 0.0, 0.0, 0.0, 0.0, 0.0, 0.0, 0.0, 0.0, 0.0, 0.0, 0.0, 0.0, 0.0, 0.0, 0.0, 0.0, 0.0, 0.0, 0.0, 0.0, 0.0, 0.0, 0.0, 0.0, 0.0, 0.0, 0.0, 0.0, 0.0, 0.0, 0.0, 0.0, 0.0, 0.0, 0.0, 0.0, 0.0, 0.0, 0.0, 0.0, 0.0, 0.0, 0.0, 0.0, 0.0, 0.0, 0.0, 0.0, 0.0, 0.0, 0.0, 0.0, 0.0, 0.0, 0.0, 0.0, 0.0, 0.0, 0.0, 0.0, 0.0, 0.0, 0.0, 0.0, 0.0, 0.0, 0.0, 0.0, 0.0, 0.0, 0.0, 0.0, 0.0, 0.0, 0.0, 0.0, 0.0, 0.0, 0.0, 0.0, 0.0, 0.0, 0.0, 0.0, 0.0, 0.0, 0.0, 0.0, 0.0, 0.0, 0.0, 0.0, 0.0, 0.0, 0.0, 0.0, 0.0, 0.0, 0.0, 0.0, 0.0, 0.0, 0.0, 0.0, 0.0, 0.0, 0.0, 0.0, 0.0, 0.0, 0.0, 0.0, 0.0, 0.0, 0.0, 0.0, 0.0, 0.0, 0.0, 0.0, 0.0, 0.0, 0.0, 0.0, 0.0, 0.0, 0.0, 0.0, 0.0, 0.0, 0.0, 0.0, 0.0, 0.0, 0.0, 0.0, 0.0, 0.0, 0.0, 0.0, 0.0, 0.0, 0.0, 0.0, 0.0, 0.0, 0.0, 0.0, 0.0, 0.0, 0.0, 0.0, 0.0, 0.0, 0.0, 0.0, 0.0, 0.0, 0.0, 0.0, 0.0, 0.0, 0.0, 0.0, 0.0, 0.0, 0.0, 0.0, 0.0, 0.0, 0.0, 0.0, 0.0, 0.0, 0.0, 0.0, 0.0, 0.0, 0.0, 0.0, 0.0, 0.0, 0.0, 0.0, 0.0, 0.0, 0.0, 0.0, 0.0, 0.0, 0.0, 0.0, 0.0, 0.0, 0.0, 0.0, 0.0, 0.0, 0.0, 0.0, 0.0, 0.0, 0.0, 0.0, 0.0, 0.0, 0.0, 0.0, 0.0, 0.0, 0.0, 0.0, 0.0, 0.0, 0.0, 0.0, 0.0, 0.0, 0.0, 0.0, 0.0, 0.0, 0.0, 0.0, 0.0, 0.0, 0.0, 0.0, 0.0, 0.0, 0.0, 0.0, 0.0, 0.0, 0.0, 0.0, 0.0, 0.0, 0.0, 0.0, 0.0, 0.0, 0.0, 0.0, 0.0, 0.0, 0.0, 0.0, 0.0, 0.0, 0.0, 0.0, 0.0, 0.0, 0.0, 0.0, 0.0, 0.0, 0.0, 0.0, 0.0, 0.0, 0.0, 0.0, 0.0, 0.0, 0.0, 0.0, 0.0, 0.0, 0.0, 0.0, 0.0, 0.0, 0.0, 0.0, 0.0, 0.0, 0.0, 0.0, 0.0, 0.0, 0.0, 0.0, 0.0, 0.0, 0.0, 0.0, 0.0, 0.0, 0.0, 0.0, 0.0, 0.0, 0.0, 0.0, 0.0, 0.0, 0.0, 0.0, 0.0, 0.0, 0.0, 0.0, 0.0, 0.0, 0.0, 0.0, 0.0, 0.0, 0.0, 0.0, 0.0, 0.0, 0.0, 0.0, 0.0, 0.0, 0.0, 0.0, 0.0, 0.0, 0.0, 0.0, 0.0, 0.0, 0.0, 0.0, 0.0, 0.0, 0.0, 0.0, 0.0, 0.0, 0.0, 0.0, 0.0, 0.0, 0.0, 0.0, 0.0, 0.0, 0.0, 0.0, 0.0, 0.0, 0.0, 0.0, 0.0, 0.0, 0.0, 0.0, 0.0, 0.0, 0.0, 0.0, 0.0, 0.0, 0.0, 0.0, 0.0, 0.0, 0.0, 0.0, 0.0, 0.0, 0.0, 0.0, 0.0, 0.0, 0.0, 0.0, 0.0, 0.0, 0.0, 0.0, 0.0, 0.0, 0.0, 0.0, 0.0, 0.0, 0.0, 0.0, 0.0, 0.0, 0.0, 0.0, 0.0, 0.0, 0.0, 0.0, 0.0, 0.0, 0.0, 0.0, 0.0, 0.0, 0.0, 0.0, 0.0, 0.0, 0.0, 0.0, 0.0, 0.0, 0.0, 0.0, 0.0, 0.0, 0.0, 0.0, 0.0, 0.0, 0.0, 0.0, 0.0, 0.0, 0.0, 0.0, 0.0, 0.0, 0.0, 0.0, 0.0, 0.0, 0.0, 0.0, 0.0, 0.0, 0.0, 0.0, 0.0, 0.0, 0.0, 0.0, 0.0, 0.0, 0.0, 0.0, 0.0, 0.0, 0.0, 0.0, 0.0, 0.0, 0.0, 0.0, 0.0, 0.0, 0.0, 0.0, 0.0, 0.0, 0.0, 0.0, 0.0, 0.0, 0.0, 0.0, 0.0, 0.0, 0.0, 0.0, 0.0, 0.0, 0.0, 0.0, 0.0, 0.0, 0.0, 0.0, 0.0, 0.0, 0.0, 0.0, 0.0, 0.0, 0.0, 0.0, 0.0, 0.0, 0.0, 0.0, 0.0, 0.0, 0.0, 0.0, 0.0, 0.0, 0.0, 0.0, 0.0, 0.0, 0.0, 0.0, 0.0, 0.0, 0.0, 0.0, 0.0, 0.0, 0.0, 0.0, 0.0, 0.0, 0.0, 0.0, 0.0, 0.0, 0.0, 0.0, 0.0, 0.0, 0.0, 0.0, 0.0, 0.0, 0.0, 0.0, 0.0, 0.0, 0.0, 0.0, 0.0, 0.0, 0.0, 0.0, 0.0, 0.0, 0.0, 0.0, 0.0, 0.0, 0.0, 0.0, 0.0, 0.0, 0.0, 0.0, 0.0, 0.0, 0.0, 0.0, 0.0, 0.0, 0.0, 0.0, 0.0, 0.0, 0.0, 0.0, 0.0, 0.0, 0.0, 0.0, 0.0, 0.0, 0.0, 0.0, 0.0, 0.0, 0.0, 0.0, 0.0, 0.0, 0.0, 0.0, 0.0, 0.0, 0.0, 0.0, 0.0, 0.0, 0.0, 0.0, 0.0, 0.0, 0.0, 0.0, 0.0, 0.0, 0.0, 0.0, 0.0, 0.0, 0.0, 0.0, 0.0, 0.0, 0.0, 0.0, 0.0, 0.0, 0.0, 0.0, 0.0, 0.0, 0.0, 0.0, 0.0, 0.0, 0.0, 0.0, 0.0, 0.0, 0.0, 0.0, 0.0, 0.0, 0.0, 0.0, 0.0, 0.0, 0.0, 0.0, 0.0, 0.0, 0.0, 0.0, 0.0, 0.0, 0.0, 0.0, 0.0, 0.0, 0.0, 0.0, 0.0, 0.0, 0.0, 0.0, 0.0, 0.0, 0.0, 0.0, 0.0, 0.0, 0.0, 0.0, 0.0, 0.0, 0.0, 0.0, 0.0, 0.0, 0.0, 0.0, 0.0, 0.0, 0.0, 0.0, 0.0, 0.0, 0.0, 0.0, 0.0, 0.0, 0.0, 0.0, 0.0, 0.0, 0.0, 0.0, 0.0, 0.0, 0.0, 0.0, 0.0, 0.0, 0.0, 0.0, 0.0, 0.0, 0.0, 0.0, 0.0, 0.0, 0.0, 0.0, 0.0, 0.0, 0.0, 0.0, 0.0, 0.0, 0.0, 0.0, 0.0, 0.0, 0.0, 0.0, 0.0, 0.0, 0.0, 0.0, 0.0, 0.0, 0.0, 0.0, 0.0, 0.0, 0.0, 0.0, 0.0, 0.0, 0.0, 0.0, 0.0, 0.0, 0.0, 0.0, 0.0, 0.0, 0.0, 0.0, 0.0, 0.0, 0.0, 0.0, 0.0, 0.0, 0.0, 0.0, 0.0, 0.0, 0.0, 0.0, 0.0, 0.0, 0.0, 0.0, 0.0, 0.0, 0.0, 0.0, 0.0, 0.0, 0.0, 0.0, 0.0, 0.0, 0.0, 0.0, 0.0, 0.0, 0.0, 0.0, 0.0, 0.0, 0.0, 0.0, 0.0, 0.0, 0.0, 0.0, 0.0, 0.0, 0.0, 0.0, 0.0, 0.0, 0.0, 0.0, 0.0, 0.0, 0.0, 0.0, 0.0, 0.0, 0.0, 0.0, 0.0, 0.0, 0.0, 0.0, 0.0, 0.0, 0.0, 0.0, 0.0, 0.0, 0.0, 0.0, 0.0, 0.0, 0.0, 0.0, 0.0, 0.0, 0.0, 0.0, 0.0, 0.0, 0.0, 0.0, 0.0, 0.0, 0.0, 0.0, 0.0, 0.0, 0.0, 0.0, 0.0, 0.0, 0.0, 0.0, 0.0, 0.0, 0.0, 0.0, 0.0, 0.0, 0.0, 0.0, 0.0, 0.0, 0.0, 0.0, 0.0, 0.0, 0.0, 0.0, 0.0, 0.0, 0.0, 0.0, 0.0, 0.0, 0.0, 0.0, 0.0, 0.0, 0.0, 0.0, 0.0, 0.0, 0.0, 0.0, 0.0, 0.0, 0.0, 0.0, 0.0, 0.0, 0.0, 0.0, 0.0, 0.0, 0.0, 0.0, 0.0, 0.0, 0.0, 0.0, 0.0, 0.0, 0.0, 0.0, 0.0, 0.0, 0.0, 0.0, 0.0, 0.0, 0.0, 0.0, 0.0, 0.0, 0.0, 0.0, 0.0, 0.0, 0.0, 0.0, 0.0, 0.0, 0.0, 0.0, 0.0, 0.0, 0.0, 0.0, 0.0, 0.0, 0.0, 0.0, 0.0, 0.0, 0.0, 0.0, 0.0, 0.0, 0.0, 0.0, 0.0, 0.0, 0.0, 0.0, 0.0, 0.0, 0.0, 0.0, 0.0, 0.0, 0.0, 0.0, 0.0, 0.0, 0.0, 0.0, 0.0, 0.0, 0.0, 0.0, 0.0, 0.0, 0.0, 0.0, 0.0, 0.0, 0.0, 0.0, 0.0, 0.0, 0.0, 0.0, 0.0, 0.0, 0.0, 0.0, 0.0, 0.0, 0.0, 0.0, 0.0, 0.0, 0.0, 0.0, 0.0, 0.0, 0.0, 0.0, 0.0, 0.0, 0.0, 0.0, 0.0, 0.0, 0.0, 0.0, 0.0, 0.0, 0.0, 0.0, 0.0, 0.0, 0.0, 0.0, 0.0, 0.0, 0.0, 0.0, 0.0, 0.0, 0.0, 0.0, 0.0, 0.0, 0.0, 0.0, 0.0, 0.0, 0.0, 0.0, 0.0, 0.0, 0.0, 0.0, 0.0, 0.0, 0.0, 0.0, 0.0, 0.0, 0.0, 0.0, 0.0, 0.0, 0.0, 0.0, 0.0, 0.0, 0.0, 0.0, 0.0, 0.0, 0.0, 0.0, 0.0, 0.0, 0.0, 0.0, 0.0, 0.0, 0.0, 0.0, 0.0, 0.0, 0.0, 0.0, 0.0, 0.0, 0.0, 0.0, 0.0, 0.0, 0.0, 0.0, 0.0, 0.0, 0.0, 0.0, 0.0, 0.0, 0.0, 0.0, 0.0, 0.0, 0.0, 0.0, 0.0, 0.0, 0.0, 0.0, 0.0, 0.0, 0.0, 0.0, 0.0, 0.0, 0.0, 0.0, 0.0, 0.0, 0.0, 0.0, 0.0, 0.0, 0.0, 0.0, 0.0, 0.0, 0.0, 0.0, 0.0, 0.0, 0.0, 0.0, 0.0, 0.0, 0.0, 0.0, 0.0, 0.0, 0.0, 0.0, 0.0, 0.0, 0.0, 0.0, 0.0, 0.0, 0.0, 0.0, 0.0, 0.0, 0.0, 0.0, 0.0, 0.0, 0.0, 0.0, 0.0, 0.0, 0.0, 0.0, 0.0, 0.0, 0.0, 0.0, 0.0, 0.0, 0.0, 0.0, 0.0, 0.0, 0.0, 0.0, 0.0, 0.0, 0.0, 0.0, 0.0, 0.0, 0.0, 0.0, 0.0, 0.0, 0.0, 0.0, 0.0, 0.0, 0.0, 0.0, 0.0, 0.0, 0.0, 0.0, 0.0, 0.0, 0.0, 0.0, 0.0, 0.0, 0.0, 0.0, 0.0, 0.0, 0.0, 0.0, 0.0, 0.0, 0.0, 0.0, 0.0, 0.0, 0.0, 0.0, 0.0, 0.0, 0.0, 0.0, 0.0, 0.0, 0.0, 0.0, 0.0, 0.0, 0.0, 0.0, 0.0, 0.0, 0.0, 0.0, 0.0, 0.0, 0.0, 0.0, 0.0, 0.0, 0.0, 0.0, 0.0, 0.0, 0.0, 0.0, 0.0, 0.0, 0.0, 0.0, 0.0, 0.0, 0.0, 0.0, 0.0, 0.0, 0.0, 0.0, 0.0, 0.0, 0.0, 0.0, 0.0, 0.0, 0.0, 0.0, 0.0, 0.0, 0.0, 0.0, 0.0, 0.0, 0.0, 0.0, 0.0, 0.0, 0.0, 0.0, 0.0, 0.0, 0.0, 0.0, 0.0, 0.0, 0.0, 0.0, 0.0, 0.0, 0.0, 0.0, 0.0, 0.0, 0.0, 0.0, 0.0, 0.0, 0.0, 0.0, 0.0, 0.0, 0.0, 0.0, 0.0, 0.0, 0.0, 0.0, 0.0, 0.0, 0.0, 0.0, 0.0, 0.0, 0.0, 0.0, 0.0, 0.0, 0.0, 0.0, 0.0, 0.0, 0.0, 0.0, 0.0, 0.0, 0.0, 0.0, 0.0, 0.0, 0.0, 0.0, 0.0, 0.0, 0.0, 0.0, 0.0, 0.0, 0.0, 0.0, 0.0, 0.0, 0.0, 0.0, 0.0, 0.0, 0.0, 0.0, 0.0, 0.0, 0.0, 0.0, 0.0, 0.0, 0.0, 0.0, 0.0, 0.0, 0.0, 0.0, 0.0, 0.0, 0.0, 0.0, 0.0, 0.0, 0.0, 0.0, 0.0, 0.0, 0.0, 0.0, 0.0, 0.0, 0.0, 0.0, 0.0, 0.0, 0.0, 0.0, 0.0, 0.0, 0.0, 0.0, 0.0, 0.0, 0.0, 0.0, 0.0, 0.0, 0.0, 0.0, 0.0, 0.0, 0.0, 0.0, 0.0, 0.0, 0.0, 0.0, 0.0, 0.0, 0.0, 0.0, 0.0, 0.0, 0.0, 0.0, 0.0, 0.0, 0.0, 0.0, 0.0, 0.0, 0.0, 0.0, 0.0, 0.0, 0.0, 0.0, 0.0, 0.0, 0.0, 0.0, 0.0, 0.0, 0.0, 0.0, 0.0, 0.0, 0.0, 0.0, 0.0, 0.0, 0.0, 0.0, 0.0, 0.0, 0.0, 0.0, 0.0, 0.0, 0.0, 0.0, 0.0, 0.0, 0.0, 0.0, 0.0, 0.0, 0.0, 0.0, 0.0, 0.0, 0.0, 0.0, 0.0, 0.0, 0.0, 0.0, 0.0, 0.0])
me_circle_001.materials.append(mat_material_001)
me_circle_001.update()
me_circle_002 = bpy.data.meshes.new('Circle.002')
me_circle_002.from_pydata([(0.0, 1.0, 0.0), (-0.1951, 0.9808, 0.0), (-0.3827, 0.9239, 0.0), (-0.5556, 0.8315, 0.0), (-0.7071, 0.7071, 0.0), (-0.8315, 0.5556, 0.0), (-0.9239, 0.3827, 0.0), (-0.9808, 0.1951, 0.0), (-1.0, 0.0, 0.0), (-0.9808, -0.1951, 0.0), (-0.9239, -0.3827, 0.0), (-0.8315, -0.5556, 0.0), (-0.7071, -0.7071, 0.0), (-0.5556, -0.8315, 0.0), (-0.3827, -0.9239, 0.0), (-0.1951, -0.9808, 0.0), (0.0, -1.0, 0.0), (0.1951, -0.9808, 0.0), (0.3827, -0.9239, 0.0), (0.5556, -0.8315, 0.0), (0.7071, -0.7071, 0.0), (0.8315, -0.5556, 0.0), (0.9239, -0.3827, 0.0), (0.9808, -0.1951, 0.0), (1.0, 0.0, 0.0), (0.9808, 0.1951, 0.0), (0.9239, 0.3827, 0.0), (0.8315, 0.5556, 0.0), (0.7071, 0.7071, 0.0), (0.5556, 0.8315, 0.0), (0.3827, 0.9239, 0.0), (0.1951, 0.9808, 0.0)], [], [(1, 2, 3, 4, 5, 6, 7, 8, 9, 10, 11, 12, 13, 14, 15, 16, 17, 18, 19, 20, 21, 22, 23, 24, 25, 26, 27, 28, 29, 30, 31, 0)])
_uv = me_circle_002.uv_layers.new(name='UVMap')
_uv.uv.foreach_set('vector', [0.0, 0.0, 0.0, 0.0, 0.0, 0.0, 0.0, 0.0, 0.0, 0.0, 0.0, 0.0, 0.0, 0.0, 0.0, 0.0, 0.0, 0.0, 0.0, 0.0, 0.0, 0.0, 0.0, 0.0, 0.0, 0.0, 0.0, 0.0, 0.0, 0.0, 0.0, 0.0, 0.0, 0.0, 0.0, 0.0, 0.0, 0.0, 0.0, 0.0, 0.0, 0.0, 0.0, 0.0, 0.0, 0.0, 0.0, 0.0, 0.0, 0.0, 0.0, 0.0, 0.0, 0.0, 0.0, 0.0, 0.0, 0.0, 0.0, 0.0, 0.0, 0.0, 0.0, 0.0])
me_circle_002.update()
me_plane_002 = bpy.data.meshes.new('Plane.002')
me_plane_002.from_pydata([(-1.0, -1.0, 0.0), (1.0, -1.0, 0.0), (-1.0, 1.0, 0.0), (1.0, 1.0, 0.0), (-1.0, 0.0, 0.0), (0.0, -1.0, 0.0), (1.0, 0.0, 0.0), (0.0, 1.0, 0.0), (0.0, 0.0, 0.0), (-1.0, -0.5, 0.0), (0.5, -1.0, 0.0), (1.0, 0.5, 0.0), (-0.5, 1.0, 0.0), (-1.0, 0.5, 0.0), (-0.5, -1.0, 0.0), (1.0, -0.5, 0.0), (0.5, 1.0, 0.0), (0.0, 0.5, 0.0), (0.0, -0.5, 0.0), (-0.5, 0.0, 0.0), (0.5, 0.0, 0.0), (0.5, -0.5, 0.0), (-0.5, -0.5, 0.0), (-0.5, 0.5, 0.0), (0.5, 0.5, 0.0), (-1.0, -0.75, 0.0), (0.75, -1.0, 0.0), (1.0, 0.75, 0.0), (-0.75, 1.0, 0.0), (-1.0, 0.25, 0.0), (-0.25, -1.0, 0.0), (1.0, -0.25, 0.0), (0.25, 1.0, 0.0), (0.0, 0.75, 0.0), (0.0, -0.25, 0.0), (-0.75, 0.0, 0.0), (0.25, 0.0, 0.0), (-1.0, -0.25, 0.0), (0.25, -1.0, 0.0), (1.0, 0.25, 0.0), (-0.25, 1.0, 0.0), (-1.0, 0.75, 0.0), (-0.75, -1.0, 0.0), (1.0, -0.75, 0.0), (0.75, 1.0, 0.0), (0.0, 0.25, 0.0), (0.0, -0.75, 0.0), (-0.25, 0.0, 0.0), (0.75, 0.0, 0.0), (0.5, -0.25, 0.0), (0.5, -0.75, 0.0), (0.25, -0.5, 0.0), (0.75, -0.5, 0.0), (-0.5, -0.25, 0.0), (-0.5, -0.75, 0.0), (-0.75, -0.5, 0.0), (-0.25, -0.5, 0.0), (-0.5, 0.75, 0.0), (-0.5, 0.25, 0.0), (-0.75, 0.5, 0.0), (-0.25, 0.5, 0.0), (0.5, 0.75, 0.0), (0.5, 0.25, 0.0), (0.25, 0.5, 0.0), (0.75, 0.5, 0.0), (0.75, 0.25, 0.0), (0.25, 0.25, 0.0), (0.25, 0.75, 0.0), (-0.25, 0.25, 0.0), (-0.75, 0.25, 0.0), (-0.75, 0.75, 0.0), (-0.25, -0.75, 0.0), (-0.75, -0.75, 0.0), (-0.75, -0.25, 0.0), (0.75, -0.75, 0.0), (0.25, -0.75, 0.0), (0.25, -0.25, 0.0), (0.75, -0.25, 0.0), (-0.25, -0.25, 0.0), (-0.25, 0.75, 0.0), (0.75, 0.75, 0.0), (-1.0, -1.0, -0.2609), (1.0, -1.0, -0.2609), (-1.0, 1.0, -0.2609), (1.0, 1.0, -0.2609), (-1.0, 0.0, -0.2609), (0.0, -1.0, -0.2609), (1.0, 0.0, -0.2609), (0.0, 1.0, -0.2609), (-1.0, -0.5, -0.2609), (0.5, -1.0, -0.2609), (1.0, 0.5, -0.2609), (-0.5, 1.0, -0.2609), (-1.0, 0.5, -0.2609), (-0.5, -1.0, -0.2609), (1.0, -0.5, -0.2609), (0.5, 1.0, -0.2609), (0.75, 1.0, -0.8993), (1.0, -0.75, -0.8993), (-0.75, -1.0, -0.8993), (-1.0, 0.75, -0.8993), (-0.25, 1.0, -0.8993), (-1.0, -0.75, -0.2609), (0.75, -1.0, -0.2609), (1.0, 0.75, -0.2609), (-0.75, 1.0, -0.2609), (-1.0, 0.25, -0.2609), (-0.25, -1.0, -0.2609), (1.0, -0.25, -0.2609), (0.25, 1.0, -0.2609), (1.0, 0.25, -0.8993), (0.25, -1.0, -0.8993), (-1.0, -0.25, -0.8993), (-1.0, -0.25, -0.2609), (0.25, -1.0, -0.2609), (1.0, 0.25, -0.2609), (-0.25, 1.0, -0.2609), (-1.0, 0.75, -0.2609), (-0.75, -1.0, -0.2609), (1.0, -0.75, -0.2609), (0.75, 1.0, -0.2609), (0.25, 1.0, -0.8993), (1.0, -0.25, -0.8993), (-0.25, -1.0, -0.8993), (-1.0, 0.25, -0.8993), (-0.75, 1.0, -0.8993), (1.0, 0.75, -0.8993), (0.75, -1.0, -0.8993), (-1.0, -0.75, -0.8993), (0.5, 1.0, -0.8993), (1.0, -0.5, -0.8993), (-0.5, -1.0, -0.8993), (-1.0, 0.5, -0.8993), (-0.5, 1.0, -0.8993), (1.0, 0.5, -0.8993), (0.5, -1.0, -0.8993), (-1.0, -0.5, -0.8993), (0.0, 1.0, -0.8993), (1.0, 0.0, -0.8993), (0.0, -1.0, -0.8993), (-1.0, 0.0, -0.8993), (1.0, 1.0, -0.8993), (-1.0, 1.0, -0.8993), (1.0, -1.0, -0.8993), (-1.0, -1.0, -0.8993), (-1.0, -1.0, -0.5308), (1.0, -1.0, -0.5308), (-1.0, 1.0, -0.5308), (1.0, 1.0, -0.5308), (-1.0, 0.0, -0.5308), (0.0, -1.0, -0.5308), (1.0, 0.0, -0.5308), (0.0, 1.0, -0.5308), (-1.0, -1.0, -1.234), (-1.0, -0.5, -0.5308), (0.5, -1.0, -0.5308), (1.0, 0.5, -0.5308), (-0.5, 1.0, -0.5308), (-1.0, 0.5, -0.5308), (-0.5, -1.0, -0.5308), (1.0, -0.5, -0.5308), (0.5, 1.0, -0.5308), (1.0, -1.0, -1.234), (-1.0, 1.0, -1.234), (1.0, 1.0, -1.234), (-1.0, 0.0, -1.234), (0.0, -1.0, -1.234), (1.0, 0.0, -1.234), (0.0, 1.0, -1.234), (0.0, 0.0, -1.234), (-1.0, -0.75, -0.5308), (0.75, -1.0, -0.5308), (1.0, 0.75, -0.5308), (-0.75, 1.0, -0.5308), (-1.0, 0.25, -0.5308), (-0.25, -1.0, -0.5308), (1.0, -0.25, -0.5308), (0.25, 1.0, -0.5308), (-1.0, -0.5, -1.234), (0.5, -1.0, -1.234), (1.0, 0.5, -1.234), (-0.5, 1.0, -1.234), (-1.0, -0.25, -0.5308), (0.25, -1.0, -0.5308), (1.0, 0.25, -0.5308), (-0.25, 1.0, -0.5308), (-1.0, 0.75, -0.5308), (-0.75, -1.0, -0.5308), (1.0, -0.75, -0.5308), (0.75, 1.0, -0.5308), (-1.0, 0.5, -1.234), (-0.5, -1.0, -1.234), (1.0, -0.5, -1.234), (0.5, 1.0, -1.234), (0.0, 0.5, -1.234), (0.0, -0.5, -1.234), (-0.5, 0.0, -1.234), (0.5, 0.0, -1.234), (0.5, -0.5, -1.234), (-0.5, -0.5, -1.234), (-0.5, 0.5, -1.234), (0.5, 0.5, -1.234), (-1.0, -0.75, -1.234), (0.75, -1.0, -1.234), (1.0, 0.75, -1.234), (-0.75, 1.0, -1.234), (-1.0, 0.25, -1.234), (-0.25, -1.0, -1.234), (1.0, -0.25, -1.234), (0.25, 1.0, -1.234), (0.0, 0.75, -1.234), (0.0, -0.25, -1.234), (-0.75, 0.0, -1.234), (0.25, 0.0, -1.234), (-1.0, -0.25, -1.234), (0.25, -1.0, -1.234), (1.0, 0.25, -1.234), (-0.25, 1.0, -1.234), (-1.0, 0.75, -1.234), (-0.75, -1.0, -1.234), (1.0, -0.75, -1.234), (0.75, 1.0, -1.234), (0.0, 0.25, -1.234), (0.0, -0.75, -1.234), (-0.25, 0.0, -1.234), (0.75, 0.0, -1.234), (0.5, -0.25, -1.234), (0.5, -0.75, -1.234), (0.25, -0.5, -1.234), (0.75, -0.5, -1.234), (-0.5, -0.25, -1.234), (-0.5, -0.75, -1.234), (-0.75, -0.5, -1.234), (-0.25, -0.5, -1.234), (-0.5, 0.75, -1.234), (-0.5, 0.25, -1.234), (-0.75, 0.5, -1.234), (-0.25, 0.5, -1.234), (0.5, 0.75, -1.234), (0.5, 0.25, -1.234), (0.25, 0.5, -1.234), (0.75, 0.5, -1.234), (0.75, 0.25, -1.234), (0.25, 0.25, -1.234), (0.25, 0.75, -1.234), (-0.25, 0.25, -1.234), (-0.75, 0.25, -1.234), (-0.75, 0.75, -1.234), (-0.25, -0.75, -1.234), (-0.75, -0.75, -1.234), (-0.75, -0.25, -1.234), (0.75, -0.75, -1.234), (0.25, -0.75, -1.234), (0.25, -0.25, -1.234), (0.75, -0.25, -1.234), (-0.25, -0.25, -1.234), (-0.25, 0.75, -1.234), (0.75, 0.75, -1.234)], [], [(80, 44, 3, 27), (79, 40, 7, 33), (78, 47, 8, 34), (77, 48, 6, 31), (76, 36, 20, 49), (75, 51, 21, 50), (74, 52, 15, 43), (73, 35, 19, 53), (72, 55, 22, 54), (71, 56, 18, 46), (70, 28, 12, 57), (69, 59, 23, 58), (68, 60, 17, 45), (67, 32, 16, 61), (66, 63, 24, 62), (65, 64, 11, 39), (62, 24, 64, 65), (20, 62, 65, 48), (48, 65, 39, 6), (45, 17, 63, 66), (8, 45, 66, 36), (36, 66, 62, 20), (33, 7, 32, 67), (17, 33, 67, 63), (63, 67, 61, 24), (58, 23, 60, 68), (19, 58, 68, 47), (47, 68, 45, 8), (29, 13, 59, 69), (4, 29, 69, 35), (35, 69, 58, 19), (41, 2, 28, 70), (13, 41, 70, 59), (59, 70, 57, 23), (54, 22, 56, 71), (14, 54, 71, 30), (30, 71, 46, 5), (25, 9, 55, 72), (0, 25, 72, 42), (42, 72, 54, 14), (37, 4, 35, 73), (9, 37, 73, 55), (55, 73, 53, 22), (50, 21, 52, 74), (10, 50, 74, 26), (26, 74, 43, 1), (46, 18, 51, 75), (5, 46, 75, 38), (38, 75, 50, 10), (34, 8, 36, 76), (18, 34, 76, 51), (51, 76, 49, 21), (49, 20, 48, 77), (21, 49, 77, 52), (52, 77, 31, 15), (53, 19, 47, 78), (22, 53, 78, 56), (56, 78, 34, 18), (57, 12, 40, 79), (23, 57, 79, 60), (60, 79, 33, 17), (61, 16, 44, 80), (24, 61, 80, 64), (64, 80, 27, 11), (120, 96, 161, 189), (84, 120, 189, 148), (107, 86, 150, 175), (94, 107, 175, 159), (119, 95, 160, 188), (82, 119, 188, 146), (106, 85, 149, 174), (93, 106, 174, 158), (118, 94, 159, 187), (81, 118, 187, 145), (105, 83, 147, 173), (92, 105, 173, 157), (117, 93, 158, 186), (83, 117, 186, 147), (104, 84, 148, 172), (91, 104, 172, 156), (116, 92, 157, 185), (88, 116, 185, 152), (103, 82, 146, 171), (90, 103, 171, 155), (115, 91, 156, 184), (87, 115, 184, 151), (102, 81, 145, 170), (89, 102, 170, 154), (114, 90, 155, 183), (86, 114, 183, 150), (113, 89, 154, 182), (85, 113, 182, 149), (109, 88, 152, 177), (96, 109, 177, 161), (108, 87, 151, 176), (95, 108, 176, 160), (2, 41, 117, 83), (41, 13, 93, 117), (12, 28, 105, 92), (28, 2, 83, 105), (0, 42, 118, 81), (42, 14, 94, 118), (13, 29, 106, 93), (29, 4, 85, 106), (1, 43, 119, 82), (43, 15, 95, 119), (14, 30, 107, 94), (30, 5, 86, 107), (3, 44, 120, 84), (44, 16, 96, 120), (15, 31, 108, 95), (31, 6, 87, 108), (16, 32, 109, 96), (32, 7, 88, 109), (4, 37, 113, 85), (37, 9, 89, 113), (5, 38, 114, 86), (38, 10, 90, 114), (9, 25, 102, 89), (25, 0, 81, 102), (6, 39, 115, 87), (39, 11, 91, 115), (10, 26, 103, 90), (26, 1, 82, 103), (7, 40, 116, 88), (40, 12, 92, 116), (11, 27, 104, 91), (27, 3, 84, 104), (257, 204, 164, 221), (256, 210, 168, 217), (255, 211, 169, 224), (254, 208, 167, 225), (253, 226, 197, 213), (252, 227, 198, 228), (251, 220, 192, 229), (250, 230, 196, 212), (249, 231, 199, 232), (248, 223, 195, 233), (247, 234, 181, 205), (246, 235, 200, 236), (245, 222, 194, 237), (244, 238, 193, 209), (243, 239, 201, 240), (242, 216, 180, 241), (239, 242, 241, 201), (197, 225, 242, 239), (225, 167, 216, 242), (222, 243, 240, 194), (169, 213, 243, 222), (213, 197, 239, 243), (210, 244, 209, 168), (194, 240, 244, 210), (240, 201, 238, 244), (235, 245, 237, 200), (196, 224, 245, 235), (224, 169, 222, 245), (206, 246, 236, 190), (165, 212, 246, 206), (212, 196, 235, 246), (218, 247, 205, 163), (158, 174, 124, 132), (187, 159, 131, 99), (145, 187, 99, 144), (173, 147, 142, 125), (157, 173, 125, 133), (186, 158, 132, 100), (147, 186, 100, 142), (172, 148, 141, 126), (156, 172, 126, 134), (185, 157, 133, 101), (152, 185, 101, 137), (171, 146, 143, 127), (155, 171, 127, 135), (184, 156, 134, 110), (151, 184, 110, 138), (170, 145, 144, 128), (154, 170, 128, 136), (183, 155, 135, 111), (150, 183, 111, 139), (182, 154, 136, 112), (149, 182, 112, 140), (177, 152, 137, 121), (161, 177, 121, 129), (176, 151, 138, 122), (160, 176, 122, 130), (189, 161, 129, 97), (148, 189, 97, 141), (175, 150, 139, 123), (159, 175, 123, 131), (188, 160, 130, 98), (146, 188, 98, 143), (174, 149, 140, 124), (112, 136, 178, 214), (111, 135, 179, 215), (136, 128, 202, 178), (128, 144, 153, 202), (110, 134, 180, 216), (135, 127, 203, 179), (127, 143, 162, 203), (101, 133, 181, 217), (134, 126, 204, 180), (126, 141, 164, 204), (100, 132, 190, 218), (133, 125, 205, 181), (125, 142, 163, 205), (99, 131, 191, 219), (132, 124, 206, 190), (124, 140, 165, 206), (98, 130, 192, 220), (131, 123, 207, 191), (142, 100, 218, 163), (123, 139, 166, 207), (97, 129, 193, 221), (130, 122, 208, 192), (144, 99, 219, 153), (122, 138, 167, 208), (140, 112, 214, 165), (129, 121, 209, 193), (143, 98, 220, 162), (121, 137, 168, 209), (139, 111, 215, 166), (141, 97, 221, 164), (138, 110, 216, 167), (137, 101, 217, 168), (190, 236, 247, 218), (236, 200, 234, 247), (231, 248, 233, 199), (191, 207, 248, 231), (207, 166, 223, 248), (202, 249, 232, 178), (153, 219, 249, 202), (219, 191, 231, 249), (214, 250, 212, 165), (178, 232, 250, 214), (232, 199, 230, 250), (227, 251, 229, 198), (179, 203, 251, 227), (203, 162, 220, 251), (223, 252, 228, 195), (166, 215, 252, 223), (215, 179, 227, 252), (211, 253, 213, 169), (195, 228, 253, 211), (228, 198, 226, 253), (226, 254, 225, 197), (198, 229, 254, 226), (229, 192, 208, 254), (230, 255, 224, 196), (199, 233, 255, 230), (233, 195, 211, 255), (234, 256, 217, 181), (200, 237, 256, 234), (237, 194, 210, 256), (238, 257, 221, 193), (201, 241, 257, 238), (241, 180, 204, 257)])
_uv = me_plane_002.uv_layers.new(name='UVMap')
_uv.uv.foreach_set('vector', [0.875, 0.875, 0.875, 1.0, 1.0, 1.0, 1.0, 0.875, 0.375, 0.875, 0.375, 1.0, 0.5, 1.0, 0.5, 0.875, 0.375, 0.375, 0.375, 0.5, 0.5, 0.5, 0.5, 0.375, 0.875, 0.375, 0.875, 0.5, 1.0, 0.5, 1.0, 0.375, 0.625, 0.375, 0.625, 0.5, 0.75, 0.5, 0.75, 0.375, 0.625, 0.125, 0.625, 0.25, 0.75, 0.25, 0.75, 0.125, 0.875, 0.125, 0.875, 0.25, 1.0, 0.25, 1.0, 0.125, 0.125, 0.375, 0.125, 0.5, 0.25, 0.5, 0.25, 0.375, 0.125, 0.125, 0.125, 0.25, 0.25, 0.25, 0.25, 0.125, 0.375, 0.125, 0.375, 0.25, 0.5, 0.25, 0.5, 0.125, 0.125, 0.875, 0.125, 1.0, 0.25, 1.0, 0.25, 0.875, 0.125, 0.625, 0.125, 0.75, 0.25, 0.75, 0.25, 0.625, 0.375, 0.625, 0.375, 0.75, 0.5, 0.75, 0.5, 0.625, 0.625, 0.875, 0.625, 1.0, 0.75, 1.0, 0.75, 0.875, 0.625, 0.625, 0.625, 0.75, 0.75, 0.75, 0.75, 0.625, 0.875, 0.625, 0.875, 0.75, 1.0, 0.75, 1.0, 0.625, 0.75, 0.625, 0.75, 0.75, 0.875, 0.75, 0.875, 0.625, 0.75, 0.5, 0.75, 0.625, 0.875, 0.625, 0.875, 0.5, 0.875, 0.5, 0.875, 0.625, 1.0, 0.625, 1.0, 0.5, 0.5, 0.625, 0.5, 0.75, 0.625, 0.75, 0.625, 0.625, 0.5, 0.5, 0.5, 0.625, 0.625, 0.625, 0.625, 0.5, 0.625, 0.5, 0.625, 0.625, 0.75, 0.625, 0.75, 0.5, 0.5, 0.875, 0.5, 1.0, 0.625, 1.0, 0.625, 0.875, 0.5, 0.75, 0.5, 0.875, 0.625, 0.875, 0.625, 0.75, 0.625, 0.75, 0.625, 0.875, 0.75, 0.875, 0.75, 0.75, 0.25, 0.625, 0.25, 0.75, 0.375, 0.75, 0.375, 0.625, 0.25, 0.5, 0.25, 0.625, 0.375, 0.625, 0.375, 0.5, 0.375, 0.5, 0.375, 0.625, 0.5, 0.625, 0.5, 0.5, 0.0, 0.625, 0.0, 0.75, 0.125, 0.75, 0.125, 0.625, 0.0, 0.5, 0.0, 0.625, 0.125, 0.625, 0.125, 0.5, 0.125, 0.5, 0.125, 0.625, 0.25, 0.625, 0.25, 0.5, 0.0, 0.875, 0.0, 1.0, 0.125, 1.0, 0.125, 0.875, 0.0, 0.75, 0.0, 0.875, 0.125, 0.875, 0.125, 0.75, 0.125, 0.75, 0.125, 0.875, 0.25, 0.875, 0.25, 0.75, 0.25, 0.125, 0.25, 0.25, 0.375, 0.25, 0.375, 0.125, 0.25, 0.0, 0.25, 0.125, 0.375, 0.125, 0.375, 0.0, 0.375, 0.0, 0.375, 0.125, 0.5, 0.125, 0.5, 0.0, 0.0, 0.125, 0.0, 0.25, 0.125, 0.25, 0.125, 0.125, 0.0, 0.0, 0.0, 0.125, 0.125, 0.125, 0.125, 0.0, 0.125, 0.0, 0.125, 0.125, 0.25, 0.125, 0.25, 0.0, 0.0, 0.375, 0.0, 0.5, 0.125, 0.5, 0.125, 0.375, 0.0, 0.25, 0.0, 0.375, 0.125, 0.375, 0.125, 0.25, 0.125, 0.25, 0.125, 0.375, 0.25, 0.375, 0.25, 0.25, 0.75, 0.125, 0.75, 0.25, 0.875, 0.25, 0.875, 0.125, 0.75, 0.0, 0.75, 0.125, 0.875, 0.125, 0.875, 0.0, 0.875, 0.0, 0.875, 0.125, 1.0, 0.125, 1.0, 0.0, 0.5, 0.125, 0.5, 0.25, 0.625, 0.25, 0.625, 0.125, 0.5, 0.0, 0.5, 0.125, 0.625, 0.125, 0.625, 0.0, 0.625, 0.0, 0.625, 0.125, 0.75, 0.125, 0.75, 0.0, 0.5, 0.375, 0.5, 0.5, 0.625, 0.5, 0.625, 0.375, 0.5, 0.25, 0.5, 0.375, 0.625, 0.375, 0.625, 0.25, 0.625, 0.25, 0.625, 0.375, 0.75, 0.375, 0.75, 0.25, 0.75, 0.375, 0.75, 0.5, 0.875, 0.5, 0.875, 0.375, 0.75, 0.25, 0.75, 0.375, 0.875, 0.375, 0.875, 0.25, 0.875, 0.25, 0.875, 0.375, 1.0, 0.375, 1.0, 0.25, 0.25, 0.375, 0.25, 0.5, 0.375, 0.5, 0.375, 0.375, 0.25, 0.25, 0.25, 0.375, 0.375, 0.375, 0.375, 0.25, 0.375, 0.25, 0.375, 0.375, 0.5, 0.375, 0.5, 0.25, 0.25, 0.875, 0.25, 1.0, 0.375, 1.0, 0.375, 0.875, 0.25, 0.75, 0.25, 0.875, 0.375, 0.875, 0.375, 0.75, 0.375, 0.75, 0.375, 0.875, 0.5, 0.875, 0.5, 0.75, 0.75, 0.875, 0.75, 1.0, 0.875, 1.0, 0.875, 0.875, 0.75, 0.75, 0.75, 0.875, 0.875, 0.875, 0.875, 0.75, 0.875, 0.75, 0.875, 0.875, 1.0, 0.875, 1.0, 0.75, 0.875, 1.0, 0.75, 1.0, 0.75, 1.0, 0.875, 1.0, 1.0, 1.0, 0.875, 1.0, 0.875, 1.0, 1.0, 1.0, 0.375, 0.0, 0.5, 0.0, 0.5, 0.0, 0.375, 0.0, 0.25, 0.0, 0.375, 0.0, 0.375, 0.0, 0.25, 0.0, 1.0, 0.125, 1.0, 0.25, 1.0, 0.25, 1.0, 0.125, 1.0, 0.0, 1.0, 0.125, 1.0, 0.125, 1.0, 0.0, 0.0, 0.625, 0.0, 0.5, 0.0, 0.5, 0.0, 0.625, 0.0, 0.75, 0.0, 0.625, 0.0, 0.625, 0.0, 0.75, 0.125, 0.0, 0.25, 0.0, 0.25, 0.0, 0.125, 0.0, 0.0, 0.0, 0.125, 0.0, 0.125, 0.0, 0.0, 0.0, 0.125, 1.0, 0.0, 1.0, 0.0, 1.0, 0.125, 1.0, 0.25, 1.0, 0.125, 1.0, 0.125, 1.0, 0.25, 1.0, 0.0, 0.875, 0.0, 0.75, 0.0, 0.75, 0.0, 0.875, 0.0, 1.0, 0.0, 0.875, 0.0, 0.875, 0.0, 1.0, 1.0, 0.875, 1.0, 1.0, 1.0, 1.0, 1.0, 0.875, 1.0, 0.75, 1.0, 0.875, 1.0, 0.875, 1.0, 0.75, 0.375, 1.0, 0.25, 1.0, 0.25, 1.0, 0.375, 1.0, 0.5, 1.0, 0.375, 1.0, 0.375, 1.0, 0.5, 1.0, 0.875, 0.0, 1.0, 0.0, 1.0, 0.0, 0.875, 0.0, 0.75, 0.0, 0.875, 0.0, 0.875, 0.0, 0.75, 0.0, 1.0, 0.625, 1.0, 0.75, 1.0, 0.75, 1.0, 0.625, 1.0, 0.5, 1.0, 0.625, 1.0, 0.625, 1.0, 0.5, 0.0, 0.125, 0.0, 0.0, 0.0, 0.0, 0.0, 0.125, 0.0, 0.25, 0.0, 0.125, 0.0, 0.125, 0.0, 0.25, 0.625, 0.0, 0.75, 0.0, 0.75, 0.0, 0.625, 0.0, 0.5, 0.0, 0.625, 0.0, 0.625, 0.0, 0.5, 0.0, 0.0, 0.375, 0.0, 0.25, 0.0, 0.25, 0.0, 0.375, 0.0, 0.5, 0.0, 0.375, 0.0, 0.375, 0.0, 0.5, 0.625, 1.0, 0.5, 1.0, 0.5, 1.0, 0.625, 1.0, 0.75, 1.0, 0.625, 1.0, 0.625, 1.0, 0.75, 1.0, 1.0, 0.375, 1.0, 0.5, 1.0, 0.5, 1.0, 0.375, 1.0, 0.25, 1.0, 0.375, 1.0, 0.375, 1.0, 0.25, 0.0, 1.0, 0.0, 0.875, 0.0, 0.875, 0.0, 1.0, 0.0, 0.875, 0.0, 0.75, 0.0, 0.75, 0.0, 0.875, 0.25, 1.0, 0.125, 1.0, 0.125, 1.0, 0.25, 1.0, 0.125, 1.0, 0.0, 1.0, 0.0, 1.0, 0.125, 1.0, 0.0, 0.0, 0.125, 0.0, 0.125, 0.0, 0.0, 0.0, 0.125, 0.0, 0.25, 0.0, 0.25, 0.0, 0.125, 0.0, 0.0, 0.75, 0.0, 0.625, 0.0, 0.625, 0.0, 0.75, 0.0, 0.625, 0.0, 0.5, 0.0, 0.5, 0.0, 0.625, 1.0, 0.0, 1.0, 0.125, 1.0, 0.125, 1.0, 0.0, 1.0, 0.125, 1.0, 0.25, 1.0, 0.25, 1.0, 0.125, 0.25, 0.0, 0.375, 0.0, 0.375, 0.0, 0.25, 0.0, 0.375, 0.0, 0.5, 0.0, 0.5, 0.0, 0.375, 0.0, 1.0, 1.0, 0.875, 1.0, 0.875, 1.0, 1.0, 1.0, 0.875, 1.0, 0.75, 1.0, 0.75, 1.0, 0.875, 1.0, 1.0, 0.25, 1.0, 0.375, 1.0, 0.375, 1.0, 0.25, 1.0, 0.375, 1.0, 0.5, 1.0, 0.5, 1.0, 0.375, 0.75, 1.0, 0.625, 1.0, 0.625, 1.0, 0.75, 1.0, 0.625, 1.0, 0.5, 1.0, 0.5, 1.0, 0.625, 1.0, 0.0, 0.5, 0.0, 0.375, 0.0, 0.375, 0.0, 0.5, 0.0, 0.375, 0.0, 0.25, 0.0, 0.25, 0.0, 0.375, 0.5, 0.0, 0.625, 0.0, 0.625, 0.0, 0.5, 0.0, 0.625, 0.0, 0.75, 0.0, 0.75, 0.0, 0.625, 0.0, 0.0, 0.25, 0.0, 0.125, 0.0, 0.125, 0.0, 0.25, 0.0, 0.125, 0.0, 0.0, 0.0, 0.0, 0.0, 0.125, 1.0, 0.5, 1.0, 0.625, 1.0, 0.625, 1.0, 0.5, 1.0, 0.625, 1.0, 0.75, 1.0, 0.75, 1.0, 0.625, 0.75, 0.0, 0.875, 0.0, 0.875, 0.0, 0.75, 0.0, 0.875, 0.0, 1.0, 0.0, 1.0, 0.0, 0.875, 0.0, 0.5, 1.0, 0.375, 1.0, 0.375, 1.0, 0.5, 1.0, 0.375, 1.0, 0.25, 1.0, 0.25, 1.0, 0.375, 1.0, 1.0, 0.75, 1.0, 0.875, 1.0, 0.875, 1.0, 0.75, 1.0, 0.875, 1.0, 1.0, 1.0, 1.0, 1.0, 0.875, 0.875, 0.875, 1.0, 0.875, 1.0, 1.0, 0.875, 1.0, 0.375, 0.875, 0.5, 0.875, 0.5, 1.0, 0.375, 1.0, 0.375, 0.375, 0.5, 0.375, 0.5, 0.5, 0.375, 0.5, 0.875, 0.375, 1.0, 0.375, 1.0, 0.5, 0.875, 0.5, 0.625, 0.375, 0.75, 0.375, 0.75, 0.5, 0.625, 0.5, 0.625, 0.125, 0.75, 0.125, 0.75, 0.25, 0.625, 0.25, 0.875, 0.125, 1.0, 0.125, 1.0, 0.25, 0.875, 0.25, 0.125, 0.375, 0.25, 0.375, 0.25, 0.5, 0.125, 0.5, 0.125, 0.125, 0.25, 0.125, 0.25, 0.25, 0.125, 0.25, 0.375, 0.125, 0.5, 0.125, 0.5, 0.25, 0.375, 0.25, 0.125, 0.875, 0.25, 0.875, 0.25, 1.0, 0.125, 1.0, 0.125, 0.625, 0.25, 0.625, 0.25, 0.75, 0.125, 0.75, 0.375, 0.625, 0.5, 0.625, 0.5, 0.75, 0.375, 0.75, 0.625, 0.875, 0.75, 0.875, 0.75, 1.0, 0.625, 1.0, 0.625, 0.625, 0.75, 0.625, 0.75, 0.75, 0.625, 0.75, 0.875, 0.625, 1.0, 0.625, 1.0, 0.75, 0.875, 0.75, 0.75, 0.625, 0.875, 0.625, 0.875, 0.75, 0.75, 0.75, 0.75, 0.5, 0.875, 0.5, 0.875, 0.625, 0.75, 0.625, 0.875, 0.5, 1.0, 0.5, 1.0, 0.625, 0.875, 0.625, 0.5, 0.625, 0.625, 0.625, 0.625, 0.75, 0.5, 0.75, 0.5, 0.5, 0.625, 0.5, 0.625, 0.625, 0.5, 0.625, 0.625, 0.5, 0.75, 0.5, 0.75, 0.625, 0.625, 0.625, 0.5, 0.875, 0.625, 0.875, 0.625, 1.0, 0.5, 1.0, 0.5, 0.75, 0.625, 0.75, 0.625, 0.875, 0.5, 0.875, 0.625, 0.75, 0.75, 0.75, 0.75, 0.875, 0.625, 0.875, 0.25, 0.625, 0.375, 0.625, 0.375, 0.75, 0.25, 0.75, 0.25, 0.5, 0.375, 0.5, 0.375, 0.625, 0.25, 0.625, 0.375, 0.5, 0.5, 0.5, 0.5, 0.625, 0.375, 0.625, 0.0, 0.625, 0.125, 0.625, 0.125, 0.75, 0.0, 0.75, 0.0, 0.5, 0.125, 0.5, 0.125, 0.625, 0.0, 0.625, 0.125, 0.5, 0.25, 0.5, 0.25, 0.625, 0.125, 0.625, 0.0, 0.875, 0.125, 0.875, 0.125, 1.0, 0.0, 1.0, 0.0, 0.75, 0.0, 0.625, 0.0, 0.625, 0.0, 0.75, 0.125, 0.0, 0.25, 0.0, 0.25, 0.0, 0.125, 0.0, 0.0, 0.0, 0.125, 0.0, 0.125, 0.0, 0.0, 0.0, 0.125, 1.0, 0.0, 1.0, 0.0, 1.0, 0.125, 1.0, 0.25, 1.0, 0.125, 1.0, 0.125, 1.0, 0.25, 1.0, 0.0, 0.875, 0.0, 0.75, 0.0, 0.75, 0.0, 0.875, 0.0, 1.0, 0.0, 0.875, 0.0, 0.875, 0.0, 1.0, 1.0, 0.875, 1.0, 1.0, 1.0, 1.0, 1.0, 0.875, 1.0, 0.75, 1.0, 0.875, 1.0, 0.875, 1.0, 0.75, 0.375, 1.0, 0.25, 1.0, 0.25, 1.0, 0.375, 1.0, 0.5, 1.0, 0.375, 1.0, 0.375, 1.0, 0.5, 1.0, 0.875, 0.0, 1.0, 0.0, 1.0, 0.0, 0.875, 0.0, 0.75, 0.0, 0.875, 0.0, 0.875, 0.0, 0.75, 0.0, 1.0, 0.625, 1.0, 0.75, 1.0, 0.75, 1.0, 0.625, 1.0, 0.5, 1.0, 0.625, 1.0, 0.625, 1.0, 0.5, 0.0, 0.125, 0.0, 0.0, 0.0, 0.0, 0.0, 0.125, 0.0, 0.25, 0.0, 0.125, 0.0, 0.125, 0.0, 0.25, 0.625, 0.0, 0.75, 0.0, 0.75, 0.0, 0.625, 0.0, 0.5, 0.0, 0.625, 0.0, 0.625, 0.0, 0.5, 0.0, 0.0, 0.375, 0.0, 0.25, 0.0, 0.25, 0.0, 0.375, 0.0, 0.5, 0.0, 0.375, 0.0, 0.375, 0.0, 0.5, 0.625, 1.0, 0.5, 1.0, 0.5, 1.0, 0.625, 1.0, 0.75, 1.0, 0.625, 1.0, 0.625, 1.0, 0.75, 1.0, 1.0, 0.375, 1.0, 0.5, 1.0, 0.5, 1.0, 0.375, 1.0, 0.25, 1.0, 0.375, 1.0, 0.375, 1.0, 0.25, 0.875, 1.0, 0.75, 1.0, 0.75, 1.0, 0.875, 1.0, 1.0, 1.0, 0.875, 1.0, 0.875, 1.0, 1.0, 1.0, 0.375, 0.0, 0.5, 0.0, 0.5, 0.0, 0.375, 0.0, 0.25, 0.0, 0.375, 0.0, 0.375, 0.0, 0.25, 0.0, 1.0, 0.125, 1.0, 0.25, 1.0, 0.25, 1.0, 0.125, 1.0, 0.0, 1.0, 0.125, 1.0, 0.125, 1.0, 0.0, 0.0, 0.625, 0.0, 0.5, 0.0, 0.5, 0.0, 0.625, 0.0, 0.375, 0.0, 0.25, 0.0, 0.25, 0.0, 0.375, 0.625, 0.0, 0.75, 0.0, 0.75, 0.0, 0.625, 0.0, 0.0, 0.25, 0.0, 0.125, 0.0, 0.125, 0.0, 0.25, 0.0, 0.125, 0.0, 0.0, 0.0, 0.0, 0.0, 0.125, 1.0, 0.625, 1.0, 0.75, 1.0, 0.75, 1.0, 0.625, 0.75, 0.0, 0.875, 0.0, 0.875, 0.0, 0.75, 0.0, 0.875, 0.0, 1.0, 0.0, 1.0, 0.0, 0.875, 0.0, 0.375, 1.0, 0.25, 1.0, 0.25, 1.0, 0.375, 1.0, 1.0, 0.75, 1.0, 0.875, 1.0, 0.875, 1.0, 0.75, 1.0, 0.875, 1.0, 1.0, 1.0, 1.0, 1.0, 0.875, 0.0, 0.875, 0.0, 0.75, 0.0, 0.75, 0.0, 0.875, 0.25, 1.0, 0.125, 1.0, 0.125, 1.0, 0.25, 1.0, 0.125, 1.0, 0.0, 1.0, 0.0, 1.0, 0.125, 1.0, 0.125, 0.0, 0.25, 0.0, 0.25, 0.0, 0.125, 0.0, 0.0, 0.75, 0.0, 0.625, 0.0, 0.625, 0.0, 0.75, 0.0, 0.625, 0.0, 0.5, 0.0, 0.5, 0.0, 0.625, 1.0, 0.125, 1.0, 0.25, 1.0, 0.25, 1.0, 0.125, 0.25, 0.0, 0.375, 0.0, 0.375, 0.0, 0.25, 0.0, 0.0, 1.0, 0.0, 0.875, 0.0, 0.875, 0.0, 1.0, 0.375, 0.0, 0.5, 0.0, 0.5, 0.0, 0.375, 0.0, 0.875, 1.0, 0.75, 1.0, 0.75, 1.0, 0.875, 1.0, 1.0, 0.25, 1.0, 0.375, 1.0, 0.375, 1.0, 0.25, 0.0, 0.0, 0.125, 0.0, 0.125, 0.0, 0.0, 0.0, 1.0, 0.375, 1.0, 0.5, 1.0, 0.5, 1.0, 0.375, 0.0, 0.5, 0.0, 0.375, 0.0, 0.375, 0.0, 0.5, 0.75, 1.0, 0.625, 1.0, 0.625, 1.0, 0.75, 1.0, 1.0, 0.0, 1.0, 0.125, 1.0, 0.125, 1.0, 0.0, 0.625, 1.0, 0.5, 1.0, 0.5, 1.0, 0.625, 1.0, 0.5, 0.0, 0.625, 0.0, 0.625, 0.0, 0.5, 0.0, 1.0, 1.0, 0.875, 1.0, 0.875, 1.0, 1.0, 1.0, 1.0, 0.5, 1.0, 0.625, 1.0, 0.625, 1.0, 0.5, 0.5, 1.0, 0.375, 1.0, 0.375, 1.0, 0.5, 1.0, 0.0, 0.75, 0.125, 0.75, 0.125, 0.875, 0.0, 0.875, 0.125, 0.75, 0.25, 0.75, 0.25, 0.875, 0.125, 0.875, 0.25, 0.125, 0.375, 0.125, 0.375, 0.25, 0.25, 0.25, 0.25, 0.0, 0.375, 0.0, 0.375, 0.125, 0.25, 0.125, 0.375, 0.0, 0.5, 0.0, 0.5, 0.125, 0.375, 0.125, 0.0, 0.125, 0.125, 0.125, 0.125, 0.25, 0.0, 0.25, 0.0, 0.0, 0.125, 0.0, 0.125, 0.125, 0.0, 0.125, 0.125, 0.0, 0.25, 0.0, 0.25, 0.125, 0.125, 0.125, 0.0, 0.375, 0.125, 0.375, 0.125, 0.5, 0.0, 0.5, 0.0, 0.25, 0.125, 0.25, 0.125, 0.375, 0.0, 0.375, 0.125, 0.25, 0.25, 0.25, 0.25, 0.375, 0.125, 0.375, 0.75, 0.125, 0.875, 0.125, 0.875, 0.25, 0.75, 0.25, 0.75, 0.0, 0.875, 0.0, 0.875, 0.125, 0.75, 0.125, 0.875, 0.0, 1.0, 0.0, 1.0, 0.125, 0.875, 0.125, 0.5, 0.125, 0.625, 0.125, 0.625, 0.25, 0.5, 0.25, 0.5, 0.0, 0.625, 0.0, 0.625, 0.125, 0.5, 0.125, 0.625, 0.0, 0.75, 0.0, 0.75, 0.125, 0.625, 0.125, 0.5, 0.375, 0.625, 0.375, 0.625, 0.5, 0.5, 0.5, 0.5, 0.25, 0.625, 0.25, 0.625, 0.375, 0.5, 0.375, 0.625, 0.25, 0.75, 0.25, 0.75, 0.375, 0.625, 0.375, 0.75, 0.375, 0.875, 0.375, 0.875, 0.5, 0.75, 0.5, 0.75, 0.25, 0.875, 0.25, 0.875, 0.375, 0.75, 0.375, 0.875, 0.25, 1.0, 0.25, 1.0, 0.375, 0.875, 0.375, 0.25, 0.375, 0.375, 0.375, 0.375, 0.5, 0.25, 0.5, 0.25, 0.25, 0.375, 0.25, 0.375, 0.375, 0.25, 0.375, 0.375, 0.25, 0.5, 0.25, 0.5, 0.375, 0.375, 0.375, 0.25, 0.875, 0.375, 0.875, 0.375, 1.0, 0.25, 1.0, 0.25, 0.75, 0.375, 0.75, 0.375, 0.875, 0.25, 0.875, 0.375, 0.75, 0.5, 0.75, 0.5, 0.875, 0.375, 0.875, 0.75, 0.875, 0.875, 0.875, 0.875, 1.0, 0.75, 1.0, 0.75, 0.75, 0.875, 0.75, 0.875, 0.875, 0.75, 0.875, 0.875, 0.75, 1.0, 0.75, 1.0, 0.875, 0.875, 0.875])
me_plane_002.update()
me_plane = bpy.data.meshes.new('Plane')
me_plane.from_pydata([(-1.0, -1.0, 0.0), (1.0, -1.0, 0.0), (-1.0, 1.0, 0.0), (1.0, 1.0, 0.0), (-1.0, 0.0, 0.0), (0.0, -1.701, 0.0), (1.0, 0.0, 0.0), (0.0, 1.701, 0.0), (0.0, 0.0, 0.0), (-1.0, -0.5, 0.0), (0.5, -1.701, 0.0), (1.0, 0.5, 0.0), (-0.5, 1.701, 0.0), (-1.0, 0.5, 0.0), (-0.5, -1.701, 0.0), (1.0, -0.5, 0.0), (0.5, 1.701, 0.0), (0.0, 0.5, 0.0), (0.0, -0.5, 0.0), (-0.5, 0.0, 0.0), (0.5, 0.0, 0.0), (0.5, -0.5, 0.0), (-0.5, -0.5, 0.0), (-0.5, 0.5, 0.0), (0.5, 0.5, 0.0), (-1.053, -1.053, 0.1667), (1.053, -1.053, 0.1667), (-1.053, 1.053, 0.1667), (1.053, 1.053, 0.1667), (-1.053, 0.0, 0.1667), (0.0, -1.79, 0.1667), (1.053, 0.0, 0.1667), (0.0, 1.79, 0.1667), (0.0, 0.0, 0.7378), (-1.053, -0.5263, 0.1667), (0.5263, -1.79, 0.1667), (1.053, 0.5263, 0.1667), (-0.5263, 1.79, 0.1667), (-1.053, 0.5263, 0.1667), (-0.5263, -1.79, 0.1667), (1.053, -0.5263, 0.1667), (0.5263, 1.79, 0.1667), (0.0, 1.675, 0.7378), (0.9847, 0.0, 0.7378), (0.0, -1.675, 0.7378), (-0.9847, 0.0, 0.7378), (0.9847, 0.9847, 0.7378), (-0.9847, 0.9847, 0.7378), (0.9847, -0.9847, 0.7378), (-0.9847, -0.9847, 0.7378), (-1.053, -1.053, 0.5972), (1.053, -1.053, 0.5972), (-1.053, 1.053, 0.5972), (1.053, 1.053, 0.5972), (-1.053, 0.0, 0.5972), (0.0, -1.79, 0.5972), (1.053, 0.0, 0.5972), (0.0, 1.79, 0.5972), (-1.053, -0.5263, 0.5972), (0.5263, -1.79, 0.5972), (1.053, 0.5263, 0.5972), (-0.5263, 1.79, 0.5972), (-1.053, 0.5263, 0.5972), (-0.5263, -1.79, 0.5972), (1.053, -0.5263, 0.5972), (0.5263, 1.79, 0.5972), (-0.9847, -0.4924, 0.7378), (0.4924, -1.675, 0.7378), (0.9847, 0.4924, 0.7378), (-0.4924, 1.675, 0.7378), (-0.9847, 0.4924, 0.7378), (-0.4924, -1.675, 0.7378), (0.9847, -0.4924, 0.7378), (0.4924, 1.675, 0.7378), (0.0, 0.4924, 0.7378), (0.0, -0.4924, 0.7378), (-0.4924, 0.0, 0.7378), (0.4924, 0.0, 0.7378), (0.4924, -0.4924, 0.7378), (-0.4924, -0.4924, 0.7378), (-0.4924, 0.4924, 0.7378), (0.4924, 0.4924, 0.7378)], [], [(24, 16, 3, 11), (23, 12, 7, 17), (22, 19, 8, 18), (21, 20, 6, 15), (18, 8, 20, 21), (5, 18, 21, 10), (10, 21, 15, 1), (9, 4, 19, 22), (0, 9, 22, 14), (14, 22, 18, 5), (13, 2, 12, 23), (4, 13, 23, 19), (19, 23, 17, 8), (17, 7, 16, 24), (8, 17, 24, 20), (20, 24, 11, 6), (30, 35, 59, 55), (39, 30, 55, 63), (29, 34, 58, 54), (28, 41, 65, 53), (38, 29, 54, 62), (26, 40, 64, 51), (37, 27, 52, 61), (25, 39, 63, 50), (36, 28, 53, 60), (27, 38, 62, 52), (35, 26, 51, 59), (32, 37, 61, 57), (34, 25, 50, 58), (41, 32, 57, 65), (31, 36, 60, 56), (40, 31, 56, 64), (11, 3, 28, 36), (0, 14, 39, 25), (12, 2, 27, 37), (1, 15, 40, 26), (13, 4, 29, 38), (3, 16, 41, 28), (4, 9, 34, 29), (14, 5, 30, 39), (5, 10, 35, 30), (15, 6, 31, 40), (6, 11, 36, 31), (16, 7, 32, 41), (9, 0, 25, 34), (7, 12, 37, 32), (10, 1, 26, 35), (2, 13, 38, 27), (52, 62, 70, 47), (59, 51, 48, 67), (57, 61, 69, 42), (58, 50, 49, 66), (65, 57, 42, 73), (56, 60, 68, 43), (64, 56, 43, 72), (55, 59, 67, 44), (63, 55, 44, 71), (54, 58, 66, 45), (53, 65, 73, 46), (62, 54, 45, 70), (51, 64, 72, 48), (61, 52, 47, 69), (50, 63, 71, 49), (60, 53, 46, 68), (81, 68, 46, 73), (80, 74, 42, 69), (79, 75, 33, 76), (78, 72, 43, 77), (75, 78, 77, 33), (44, 67, 78, 75), (67, 48, 72, 78), (66, 79, 76, 45), (49, 71, 79, 66), (71, 44, 75, 79), (70, 80, 69, 47), (45, 76, 80, 70), (76, 33, 74, 80), (74, 81, 73, 42), (33, 77, 81, 74), (77, 43, 68, 81)])
_uv = me_plane.uv_layers.new(name='UVMap')
_uv.uv.foreach_set('vector', [0.75, 0.75, 0.75, 1.0, 1.0, 1.0, 1.0, 0.75, 0.25, 0.75, 0.25, 1.0, 0.5, 1.0, 0.5, 0.75, 0.25, 0.25, 0.25, 0.5, 0.5, 0.5, 0.5, 0.25, 0.75, 0.25, 0.75, 0.5, 1.0, 0.5, 1.0, 0.25, 0.5, 0.25, 0.5, 0.5, 0.75, 0.5, 0.75, 0.25, 0.5, 0.0, 0.5, 0.25, 0.75, 0.25, 0.75, 0.0, 0.75, 0.0, 0.75, 0.25, 1.0, 0.25, 1.0, 0.0, 0.0, 0.25, 0.0, 0.5, 0.25, 0.5, 0.25, 0.25, 0.0, 0.0, 0.0, 0.25, 0.25, 0.25, 0.25, 0.0, 0.25, 0.0, 0.25, 0.25, 0.5, 0.25, 0.5, 0.0, 0.0, 0.75, 0.0, 1.0, 0.25, 1.0, 0.25, 0.75, 0.0, 0.5, 0.0, 0.75, 0.25, 0.75, 0.25, 0.5, 0.25, 0.5, 0.25, 0.75, 0.5, 0.75, 0.5, 0.5, 0.5, 0.75, 0.5, 1.0, 0.75, 1.0, 0.75, 0.75, 0.5, 0.5, 0.5, 0.75, 0.75, 0.75, 0.75, 0.5, 0.75, 0.5, 0.75, 0.75, 1.0, 0.75, 1.0, 0.5, 0.5, 0.0, 0.75, 0.0, 0.75, 0.0, 0.5, 0.0, 0.25, 0.0, 0.5, 0.0, 0.5, 0.0, 0.25, 0.0, 0.0, 0.5, 0.0, 0.25, 0.0, 0.25, 0.0, 0.5, 1.0, 1.0, 0.75, 1.0, 0.75, 1.0, 1.0, 1.0, 0.0, 0.75, 0.0, 0.5, 0.0, 0.5, 0.0, 0.75, 1.0, 0.0, 1.0, 0.25, 1.0, 0.25, 1.0, 0.0, 0.25, 1.0, 0.0, 1.0, 0.0, 1.0, 0.25, 1.0, 0.0, 0.0, 0.25, 0.0, 0.25, 0.0, 0.0, 0.0, 1.0, 0.75, 1.0, 1.0, 1.0, 1.0, 1.0, 0.75, 0.0, 1.0, 0.0, 0.75, 0.0, 0.75, 0.0, 1.0, 0.75, 0.0, 1.0, 0.0, 1.0, 0.0, 0.75, 0.0, 0.5, 1.0, 0.25, 1.0, 0.25, 1.0, 0.5, 1.0, 0.0, 0.25, 0.0, 0.0, 0.0, 0.0, 0.0, 0.25, 0.75, 1.0, 0.5, 1.0, 0.5, 1.0, 0.75, 1.0, 1.0, 0.5, 1.0, 0.75, 1.0, 0.75, 1.0, 0.5, 1.0, 0.25, 1.0, 0.5, 1.0, 0.5, 1.0, 0.25, 1.0, 0.75, 1.0, 1.0, 1.0, 1.0, 1.0, 0.75, 0.0, 0.0, 0.25, 0.0, 0.25, 0.0, 0.0, 0.0, 0.25, 1.0, 0.0, 1.0, 0.0, 1.0, 0.25, 1.0, 1.0, 0.0, 1.0, 0.25, 1.0, 0.25, 1.0, 0.0, 0.0, 0.75, 0.0, 0.5, 0.0, 0.5, 0.0, 0.75, 1.0, 1.0, 0.75, 1.0, 0.75, 1.0, 1.0, 1.0, 0.0, 0.5, 0.0, 0.25, 0.0, 0.25, 0.0, 0.5, 0.25, 0.0, 0.5, 0.0, 0.5, 0.0, 0.25, 0.0, 0.5, 0.0, 0.75, 0.0, 0.75, 0.0, 0.5, 0.0, 1.0, 0.25, 1.0, 0.5, 1.0, 0.5, 1.0, 0.25, 1.0, 0.5, 1.0, 0.75, 1.0, 0.75, 1.0, 0.5, 0.75, 1.0, 0.5, 1.0, 0.5, 1.0, 0.75, 1.0, 0.0, 0.25, 0.0, 0.0, 0.0, 0.0, 0.0, 0.25, 0.5, 1.0, 0.25, 1.0, 0.25, 1.0, 0.5, 1.0, 0.75, 0.0, 1.0, 0.0, 1.0, 0.0, 0.75, 0.0, 0.0, 1.0, 0.0, 0.75, 0.0, 0.75, 0.0, 1.0, 0.0, 1.0, 0.0, 0.75, 0.0, 0.75, 0.0, 1.0, 0.75, 0.0, 1.0, 0.0, 1.0, 0.0, 0.75, 0.0, 0.5, 1.0, 0.25, 1.0, 0.25, 1.0, 0.5, 1.0, 0.0, 0.25, 0.0, 0.0, 0.0, 0.0, 0.0, 0.25, 0.75, 1.0, 0.5, 1.0, 0.5, 1.0, 0.75, 1.0, 1.0, 0.5, 1.0, 0.75, 1.0, 0.75, 1.0, 0.5, 1.0, 0.25, 1.0, 0.5, 1.0, 0.5, 1.0, 0.25, 0.5, 0.0, 0.75, 0.0, 0.75, 0.0, 0.5, 0.0, 0.25, 0.0, 0.5, 0.0, 0.5, 0.0, 0.25, 0.0, 0.0, 0.5, 0.0, 0.25, 0.0, 0.25, 0.0, 0.5, 1.0, 1.0, 0.75, 1.0, 0.75, 1.0, 1.0, 1.0, 0.0, 0.75, 0.0, 0.5, 0.0, 0.5, 0.0, 0.75, 1.0, 0.0, 1.0, 0.25, 1.0, 0.25, 1.0, 0.0, 0.25, 1.0, 0.0, 1.0, 0.0, 1.0, 0.25, 1.0, 0.0, 0.0, 0.25, 0.0, 0.25, 0.0, 0.0, 0.0, 1.0, 0.75, 1.0, 1.0, 1.0, 1.0, 1.0, 0.75, 0.75, 0.75, 1.0, 0.75, 1.0, 1.0, 0.75, 1.0, 0.25, 0.75, 0.5, 0.75, 0.5, 1.0, 0.25, 1.0, 0.25, 0.25, 0.5, 0.25, 0.5, 0.5, 0.25, 0.5, 0.75, 0.25, 1.0, 0.25, 1.0, 0.5, 0.75, 0.5, 0.5, 0.25, 0.75, 0.25, 0.75, 0.5, 0.5, 0.5, 0.5, 0.0, 0.75, 0.0, 0.75, 0.25, 0.5, 0.25, 0.75, 0.0, 1.0, 0.0, 1.0, 0.25, 0.75, 0.25, 0.0, 0.25, 0.25, 0.25, 0.25, 0.5, 0.0, 0.5, 0.0, 0.0, 0.25, 0.0, 0.25, 0.25, 0.0, 0.25, 0.25, 0.0, 0.5, 0.0, 0.5, 0.25, 0.25, 0.25, 0.0, 0.75, 0.25, 0.75, 0.25, 1.0, 0.0, 1.0, 0.0, 0.5, 0.25, 0.5, 0.25, 0.75, 0.0, 0.75, 0.25, 0.5, 0.5, 0.5, 0.5, 0.75, 0.25, 0.75, 0.5, 0.75, 0.75, 0.75, 0.75, 1.0, 0.5, 1.0, 0.5, 0.5, 0.75, 0.5, 0.75, 0.75, 0.5, 0.75, 0.75, 0.5, 1.0, 0.5, 1.0, 0.75, 0.75, 0.75])
me_plane.materials.append(mat_material)
me_plane.update()
me_plane_001 = bpy.data.meshes.new('Plane.001')
me_plane_001.from_pydata([(-1.0, -1.0, 0.0), (1.0, -1.0, 0.0), (-1.0, 1.0, 0.0), (1.0, 1.0, 0.0), (-1.0, 0.0, 0.0), (0.0, -1.701, 0.0), (1.0, 0.0, 0.0), (0.0, 1.701, 0.0), (0.0, 0.0, 0.0), (-1.0, -0.5, 0.0), (0.5, -1.701, 0.0), (1.0, 0.5, 0.0), (-0.5, 1.701, 0.0), (-1.0, 0.5, 0.0), (-0.5, -1.701, 0.0), (1.0, -0.5, 0.0), (0.5, 1.701, 0.0), (0.0, 0.5, 0.0), (0.0, -0.5, 0.0), (-0.5, 0.0, 0.0), (0.5, 0.0, 0.0), (0.5, -0.5, 0.0), (-0.5, -0.5, 0.0), (-0.5, 0.5, 0.0), (0.5, 0.5, 0.0), (-1.053, -1.053, 0.1667), (1.053, -1.053, 0.1667), (-1.053, 1.053, 0.1667), (1.053, 1.053, 0.1667), (-1.053, 0.0, 0.1667), (0.0, -1.79, 0.1667), (1.053, 0.0, 0.1667), (0.0, 1.79, 0.1667), (-1.053, -0.5263, 0.1667), (0.5263, -1.79, 0.1667), (1.053, 0.5263, 0.1667), (-0.5263, 1.79, 0.1667), (-1.053, 0.5263, 0.1667), (-0.5263, -1.79, 0.1667), (1.053, -0.5263, 0.1667), (0.5263, 1.79, 0.1667), (0.0, 1.675, 0.7378), (0.0, -1.675, 0.7378), (0.9847, 0.9847, 0.7378), (-0.9847, 0.9847, 0.7378), (0.9847, -0.9847, 0.7378), (-0.9847, -0.9847, 0.7378), (-1.053, -1.053, 0.5972), (1.053, -1.053, 0.5972), (-1.053, 1.053, 0.5972), (1.053, 1.053, 0.5972), (0.0, -1.79, 0.5972), (0.0, 1.79, 0.5972), (0.5263, -1.79, 0.5972), (-0.5263, 1.79, 0.5972), (-0.5263, -1.79, 0.5972), (0.5263, 1.79, 0.5972), (0.4924, -1.675, 0.7378), (-0.4924, 1.675, 0.7378), (-0.4924, -1.675, 0.7378), (0.4924, 1.675, 0.7378), (-1.0, -0.75, 0.0), (1.0, -0.75, 0.0), (0.0, -1.1, 0.0), (0.5, -1.1, 0.0), (-0.5, -1.1, 0.0), (-1.053, -0.7894, 0.1667), (1.053, -0.7894, 0.1667), (-0.9847, -0.7646, 0.7378), (-1.053, -0.7894, 0.5972), (1.053, -0.7894, 0.5972), (0.9847, -0.7646, 0.7378), (1.0, -0.25, 0.0), (0.0, -0.25, 0.0), (-1.0, -0.25, 0.0), (0.5, -0.25, 0.0), (-0.5, -0.25, 0.0), (1.053, -0.2631, 0.1667), (-1.053, -0.2631, 0.1667), (-1.0, 0.25, 0.0), (1.0, 0.25, 0.0), (0.0, 0.25, 0.0), (-0.5, 0.25, 0.0), (0.5, 0.25, 0.0), (-1.053, 0.2631, 0.1667), (1.053, 0.2631, 0.1667), (1.0, 0.75, 0.0), (0.0, 1.1, 0.0), (-1.0, 0.75, 0.0), (-0.5, 1.1, 0.0), (0.5, 1.1, 0.0), (1.053, 0.7894, 0.1667), (-1.053, 0.7894, 0.1667), (0.9847, 0.7646, 0.7378), (1.053, 0.7894, 0.5972), (-1.053, 0.7894, 0.5972), (-0.9847, 0.7646, 0.7378), (-0.2485, -1.701, 0.0), (-0.2485, 1.701, 0.0), (-0.2485, 0.0, 0.0), (-0.2485, -0.5, 0.0), (-0.2485, 0.5, 0.0), (-0.2616, -1.79, 0.1667), (-0.2447, -1.675, 0.7378), (-0.2616, 1.79, 0.1667), (-0.2616, -1.79, 0.5972), (-0.2616, 1.79, 0.5972), (-0.2447, 1.675, 0.7378), (-0.2485, -1.1, 0.0), (-0.2485, -0.25, 0.0), (-0.2485, 0.25, 0.0), (-0.2485, 1.1, 0.0), (0.25, 1.701, 0.0), (0.25, 0.0, 0.0), (0.25, -1.701, 0.0), (0.25, -0.5, 0.0), (0.25, 0.5, 0.0), (0.2631, 1.79, 0.1667), (0.2462, 1.675, 0.7378), (0.2631, -1.79, 0.1667), (0.2631, 1.79, 0.5972), (0.2631, -1.79, 0.5972), (0.2462, -1.675, 0.7378), (0.25, -1.1, 0.0), (0.25, -0.25, 0.0), (0.25, 0.25, 0.0), (0.25, 1.1, 0.0), (0.75, -1.35, 0.0), (0.75, 1.35, 0.0), (0.75, 0.0, 0.0), (0.75, -0.5, 0.0), (0.75, 0.5, 0.0), (0.7894, -1.421, 0.1667), (0.7894, 1.421, 0.1667), (0.7385, -1.33, 0.7378), (0.7894, -1.421, 0.5972), (0.7894, 1.421, 0.5972), (0.7385, 1.33, 0.7378), (0.75, -0.9251, 0.0), (0.75, -0.25, 0.0), (0.75, 0.25, 0.0), (0.75, 0.9251, 0.0), (-0.75, 1.35, 0.0), (-0.75, 0.0, 0.0), (-0.75, -1.35, 0.0), (-0.75, -0.5, 0.0), (-0.75, 0.5, 0.0), (-0.7894, 1.421, 0.1667), (-0.7894, -1.421, 0.1667), (-0.7385, 1.33, 0.7378), (-0.7894, 1.421, 0.5972), (-0.7894, -1.421, 0.5972), (-0.7385, -1.33, 0.7378), (-0.75, -0.9251, 0.0), (-0.75, -0.25, 0.0), (-0.75, 0.25, 0.0), (-0.75, 0.9251, 0.0)], [], [(141, 128, 3, 86), (111, 98, 7, 87), (109, 99, 8, 73), (139, 129, 6, 72), (124, 113, 20, 75), (123, 115, 21, 64), (138, 130, 15, 62), (154, 143, 19, 76), (153, 145, 22, 65), (108, 100, 18, 63), (156, 142, 12, 89), (155, 146, 23, 82), (110, 101, 17, 81), (126, 112, 16, 90), (125, 116, 24, 83), (140, 131, 11, 80), (119, 34, 53, 121), (102, 30, 51, 105), (133, 40, 56, 136), (147, 27, 49, 150), (148, 38, 55, 151), (91, 28, 50, 94), (132, 26, 48, 135), (104, 36, 54, 106), (66, 25, 47, 69), (117, 32, 52, 120), (86, 3, 28, 91), (144, 14, 38, 148), (142, 2, 27, 147), (62, 15, 39, 67), (79, 4, 29, 84), (128, 16, 40, 133), (74, 9, 33, 78), (97, 5, 30, 102), (114, 10, 34, 119), (72, 6, 31, 77), (80, 11, 35, 85), (112, 7, 32, 117), (61, 0, 25, 66), (98, 12, 36, 104), (127, 1, 26, 132), (88, 13, 37, 92), (135, 48, 45, 134), (106, 54, 58, 107), (69, 47, 46, 68), (120, 52, 41, 118), (121, 53, 57, 122), (105, 51, 42, 103), (136, 56, 60, 137), (150, 49, 44, 149), (151, 55, 59, 152), (94, 50, 43, 93), (48, 70, 71, 45), (9, 61, 66, 33), (1, 62, 67, 26), (26, 67, 70, 48), (97, 108, 63, 5), (144, 153, 65, 14), (127, 138, 62, 1), (114, 123, 64, 10), (15, 72, 77, 39), (4, 74, 78, 29), (145, 154, 76, 22), (115, 124, 75, 21), (130, 139, 72, 15), (100, 109, 73, 18), (6, 80, 85, 31), (13, 79, 84, 37), (129, 140, 80, 6), (113, 125, 83, 20), (99, 110, 81, 8), (143, 155, 82, 19), (49, 95, 96, 44), (2, 88, 92, 27), (11, 86, 91, 35), (27, 92, 95, 49), (116, 126, 90, 24), (146, 156, 89, 23), (101, 111, 87, 17), (131, 141, 86, 11), (23, 89, 111, 101), (19, 82, 110, 99), (22, 76, 109, 100), (14, 65, 108, 97), (55, 105, 103, 59), (52, 106, 107, 41), (7, 98, 104, 32), (14, 97, 102, 38), (32, 104, 106, 52), (38, 102, 105, 55), (82, 23, 101, 110), (65, 22, 100, 108), (76, 19, 99, 109), (89, 12, 98, 111), (17, 87, 126, 116), (8, 81, 125, 113), (18, 73, 124, 115), (5, 63, 123, 114), (51, 121, 122, 42), (56, 120, 118, 60), (16, 112, 117, 40), (5, 114, 119, 30), (40, 117, 120, 56), (30, 119, 121, 51), (81, 17, 116, 125), (87, 7, 112, 126), (63, 18, 115, 123), (73, 8, 113, 124), (24, 90, 141, 131), (20, 83, 140, 129), (21, 75, 139, 130), (10, 64, 138, 127), (50, 136, 137, 43), (53, 135, 134, 57), (10, 127, 132, 34), (3, 128, 133, 28), (34, 132, 135, 53), (28, 133, 136, 50), (83, 24, 131, 140), (64, 21, 130, 138), (75, 20, 129, 139), (90, 16, 128, 141), (13, 88, 156, 146), (4, 79, 155, 143), (9, 74, 154, 145), (0, 61, 153, 144), (47, 151, 152, 46), (54, 150, 149, 58), (12, 142, 147, 36), (0, 144, 148, 25), (25, 148, 151, 47), (36, 147, 150, 54), (79, 13, 146, 155), (88, 2, 142, 156), (61, 9, 145, 153), (74, 4, 143, 154)])
me_plane_001.polygons.foreach_set('material_index', [1, 1, 1, 1, 1, 1, 1, 1, 1, 1, 1, 1, 1, 1, 1, 1, 1, 1, 1, 1, 1, 1, 1, 1, 1, 1, 1, 1, 1, 1, 1, 1, 1, 1, 1, 1, 1, 1, 1, 1, 1, 1, 1, 1, 1, 1, 1, 1, 1, 1, 1, 1, 1, 1, 1, 1, 1, 1, 1, 1, 1, 1, 1, 1, 1, 1, 1, 1, 1, 1, 1, 1, 1, 1, 1, 1, 1, 1, 1, 1, 1, 1, 1, 1, 1, 1, 1, 1, 1, 1, 1, 1, 1, 1, 1, 1, 1, 1, 1, 1, 1, 1, 1, 1, 1, 1, 1, 1, 1, 1, 1, 1, 1, 1, 1, 1, 1, 1, 1, 1, 1, 1, 1, 1, 1, 1, 1, 1, 1, 1, 1, 1, 1, 1, 1, 1])
_uv = me_plane_001.uv_layers.new(name='UVMap')
_uv.uv.foreach_set('vector', [0.875, 0.875, 0.875, 1.0, 1.0, 1.0, 1.0, 0.875, 0.3757, 0.875, 0.3757, 1.0, 0.5, 1.0, 0.5, 0.875, 0.3757, 0.375, 0.3757, 0.5, 0.5, 0.5, 0.5, 0.375, 0.875, 0.375, 0.875, 0.5, 1.0, 0.5, 1.0, 0.375, 0.625, 0.375, 0.625, 0.5, 0.75, 0.5, 0.75, 0.375, 0.625, 0.125, 0.625, 0.25, 0.75, 0.25, 0.75, 0.125, 0.875, 0.125, 0.875, 0.25, 1.0, 0.25, 1.0, 0.125, 0.125, 0.375, 0.125, 0.5, 0.25, 0.5, 0.25, 0.375, 0.125, 0.125, 0.125, 0.25, 0.25, 0.25, 0.25, 0.125, 0.3757, 0.125, 0.3757, 0.25, 0.5, 0.25, 0.5, 0.125, 0.125, 0.875, 0.125, 1.0, 0.25, 1.0, 0.25, 0.875, 0.125, 0.625, 0.125, 0.75, 0.25, 0.75, 0.25, 0.625, 0.3757, 0.625, 0.3757, 0.75, 0.5, 0.75, 0.5, 0.625, 0.625, 0.875, 0.625, 1.0, 0.75, 1.0, 0.75, 0.875, 0.625, 0.625, 0.625, 0.75, 0.75, 0.75, 0.75, 0.625, 0.875, 0.625, 0.875, 0.75, 1.0, 0.75, 1.0, 0.625, 0.625, 0.0, 0.75, 0.0, 0.75, 0.0, 0.625, 0.0, 0.3757, 0.0, 0.5, 0.0, 0.5, 0.0, 0.3757, 0.0, 0.875, 1.0, 0.75, 1.0, 0.75, 1.0, 0.875, 1.0, 0.125, 1.0, 0.0, 1.0, 0.0, 1.0, 0.125, 1.0, 0.125, 0.0, 0.25, 0.0, 0.25, 0.0, 0.125, 0.0, 1.0, 0.875, 1.0, 1.0, 1.0, 1.0, 1.0, 0.875, 0.875, 0.0, 1.0, 0.0, 1.0, 0.0, 0.875, 0.0, 0.3757, 1.0, 0.25, 1.0, 0.25, 1.0, 0.3757, 1.0, 0.0, 0.125, 0.0, 0.0, 0.0, 0.0, 0.0, 0.125, 0.625, 1.0, 0.5, 1.0, 0.5, 1.0, 0.625, 1.0, 1.0, 0.875, 1.0, 1.0, 1.0, 1.0, 1.0, 0.875, 0.125, 0.0, 0.25, 0.0, 0.25, 0.0, 0.125, 0.0, 0.125, 1.0, 0.0, 1.0, 0.0, 1.0, 0.125, 1.0, 1.0, 0.125, 1.0, 0.25, 1.0, 0.25, 1.0, 0.125, 0.0, 0.625, 0.0, 0.5, 0.0, 0.5, 0.0, 0.625, 0.875, 1.0, 0.75, 1.0, 0.75, 1.0, 0.875, 1.0, 0.0, 0.375, 0.0, 0.25, 0.0, 0.25, 0.0, 0.375, 0.3757, 0.0, 0.5, 0.0, 0.5, 0.0, 0.3757, 0.0, 0.625, 0.0, 0.75, 0.0, 0.75, 0.0, 0.625, 0.0, 1.0, 0.375, 1.0, 0.5, 1.0, 0.5, 1.0, 0.375, 1.0, 0.625, 1.0, 0.75, 1.0, 0.75, 1.0, 0.625, 0.625, 1.0, 0.5, 1.0, 0.5, 1.0, 0.625, 1.0, 0.0, 0.125, 0.0, 0.0, 0.0, 0.0, 0.0, 0.125, 0.3757, 1.0, 0.25, 1.0, 0.25, 1.0, 0.3757, 1.0, 0.875, 0.0, 1.0, 0.0, 1.0, 0.0, 0.875, 0.0, 0.0, 0.875, 0.0, 0.75, 0.0, 0.75, 0.0, 0.875, 0.875, 0.0, 1.0, 0.0, 1.0, 0.0, 0.875, 0.0, 0.3757, 1.0, 0.25, 1.0, 0.25, 1.0, 0.3757, 1.0, 0.0, 0.125, 0.0, 0.0, 0.0, 0.0, 0.0, 0.125, 0.625, 1.0, 0.5, 1.0, 0.5, 1.0, 0.625, 1.0, 0.625, 0.0, 0.75, 0.0, 0.75, 0.0, 0.625, 0.0, 0.3757, 0.0, 0.5, 0.0, 0.5, 0.0, 0.3757, 0.0, 0.875, 1.0, 0.75, 1.0, 0.75, 1.0, 0.875, 1.0, 0.125, 1.0, 0.0, 1.0, 0.0, 1.0, 0.125, 1.0, 0.125, 0.0, 0.25, 0.0, 0.25, 0.0, 0.125, 0.0, 1.0, 0.875, 1.0, 1.0, 1.0, 1.0, 1.0, 0.875, 1.0, 0.0, 1.0, 0.125, 1.0, 0.125, 1.0, 0.0, 0.0, 0.25, 0.0, 0.125, 0.0, 0.125, 0.0, 0.25, 1.0, 0.0, 1.0, 0.125, 1.0, 0.125, 1.0, 0.0, 1.0, 0.0, 1.0, 0.125, 1.0, 0.125, 1.0, 0.0, 0.3757, 0.0, 0.3757, 0.125, 0.5, 0.125, 0.5, 0.0, 0.125, 0.0, 0.125, 0.125, 0.25, 0.125, 0.25, 0.0, 0.875, 0.0, 0.875, 0.125, 1.0, 0.125, 1.0, 0.0, 0.625, 0.0, 0.625, 0.125, 0.75, 0.125, 0.75, 0.0, 1.0, 0.25, 1.0, 0.375, 1.0, 0.375, 1.0, 0.25, 0.0, 0.5, 0.0, 0.375, 0.0, 0.375, 0.0, 0.5, 0.125, 0.25, 0.125, 0.375, 0.25, 0.375, 0.25, 0.25, 0.625, 0.25, 0.625, 0.375, 0.75, 0.375, 0.75, 0.25, 0.875, 0.25, 0.875, 0.375, 1.0, 0.375, 1.0, 0.25, 0.3757, 0.25, 0.3757, 0.375, 0.5, 0.375, 0.5, 0.25, 1.0, 0.5, 1.0, 0.625, 1.0, 0.625, 1.0, 0.5, 0.0, 0.75, 0.0, 0.625, 0.0, 0.625, 0.0, 0.75, 0.875, 0.5, 0.875, 0.625, 1.0, 0.625, 1.0, 0.5, 0.625, 0.5, 0.625, 0.625, 0.75, 0.625, 0.75, 0.5, 0.3757, 0.5, 0.3757, 0.625, 0.5, 0.625, 0.5, 0.5, 0.125, 0.5, 0.125, 0.625, 0.25, 0.625, 0.25, 0.5, 0.0, 1.0, 0.0, 0.875, 0.0, 0.875, 0.0, 1.0, 0.0, 1.0, 0.0, 0.875, 0.0, 0.875, 0.0, 1.0, 1.0, 0.75, 1.0, 0.875, 1.0, 0.875, 1.0, 0.75, 0.0, 1.0, 0.0, 0.875, 0.0, 0.875, 0.0, 1.0, 0.625, 0.75, 0.625, 0.875, 0.75, 0.875, 0.75, 0.75, 0.125, 0.75, 0.125, 0.875, 0.25, 0.875, 0.25, 0.75, 0.3757, 0.75, 0.3757, 0.875, 0.5, 0.875, 0.5, 0.75, 0.875, 0.75, 0.875, 0.875, 1.0, 0.875, 1.0, 0.75, 0.25, 0.75, 0.25, 0.875, 0.3757, 0.875, 0.3757, 0.75, 0.25, 0.5, 0.25, 0.625, 0.3757, 0.625, 0.3757, 0.5, 0.25, 0.25, 0.25, 0.375, 0.3757, 0.375, 0.3757, 0.25, 0.25, 0.0, 0.25, 0.125, 0.3757, 0.125, 0.3757, 0.0, 0.25, 0.0, 0.3757, 0.0, 0.3757, 0.0, 0.25, 0.0, 0.5, 1.0, 0.3757, 1.0, 0.3757, 1.0, 0.5, 1.0, 0.5, 1.0, 0.3757, 1.0, 0.3757, 1.0, 0.5, 1.0, 0.25, 0.0, 0.3757, 0.0, 0.3757, 0.0, 0.25, 0.0, 0.5, 1.0, 0.3757, 1.0, 0.3757, 1.0, 0.5, 1.0, 0.25, 0.0, 0.3757, 0.0, 0.3757, 0.0, 0.25, 0.0, 0.25, 0.625, 0.25, 0.75, 0.3757, 0.75, 0.3757, 0.625, 0.25, 0.125, 0.25, 0.25, 0.3757, 0.25, 0.3757, 0.125, 0.25, 0.375, 0.25, 0.5, 0.3757, 0.5, 0.3757, 0.375, 0.25, 0.875, 0.25, 1.0, 0.3757, 1.0, 0.3757, 0.875, 0.5, 0.75, 0.5, 0.875, 0.625, 0.875, 0.625, 0.75, 0.5, 0.5, 0.5, 0.625, 0.625, 0.625, 0.625, 0.5, 0.5, 0.25, 0.5, 0.375, 0.625, 0.375, 0.625, 0.25, 0.5, 0.0, 0.5, 0.125, 0.625, 0.125, 0.625, 0.0, 0.5, 0.0, 0.625, 0.0, 0.625, 0.0, 0.5, 0.0, 0.75, 1.0, 0.625, 1.0, 0.625, 1.0, 0.75, 1.0, 0.75, 1.0, 0.625, 1.0, 0.625, 1.0, 0.75, 1.0, 0.5, 0.0, 0.625, 0.0, 0.625, 0.0, 0.5, 0.0, 0.75, 1.0, 0.625, 1.0, 0.625, 1.0, 0.75, 1.0, 0.5, 0.0, 0.625, 0.0, 0.625, 0.0, 0.5, 0.0, 0.5, 0.625, 0.5, 0.75, 0.625, 0.75, 0.625, 0.625, 0.5, 0.875, 0.5, 1.0, 0.625, 1.0, 0.625, 0.875, 0.5, 0.125, 0.5, 0.25, 0.625, 0.25, 0.625, 0.125, 0.5, 0.375, 0.5, 0.5, 0.625, 0.5, 0.625, 0.375, 0.75, 0.75, 0.75, 0.875, 0.875, 0.875, 0.875, 0.75, 0.75, 0.5, 0.75, 0.625, 0.875, 0.625, 0.875, 0.5, 0.75, 0.25, 0.75, 0.375, 0.875, 0.375, 0.875, 0.25, 0.75, 0.0, 0.75, 0.125, 0.875, 0.125, 0.875, 0.0, 1.0, 1.0, 0.875, 1.0, 0.875, 1.0, 1.0, 1.0, 0.75, 0.0, 0.875, 0.0, 0.875, 0.0, 0.75, 0.0, 0.75, 0.0, 0.875, 0.0, 0.875, 0.0, 0.75, 0.0, 1.0, 1.0, 0.875, 1.0, 0.875, 1.0, 1.0, 1.0, 0.75, 0.0, 0.875, 0.0, 0.875, 0.0, 0.75, 0.0, 1.0, 1.0, 0.875, 1.0, 0.875, 1.0, 1.0, 1.0, 0.75, 0.625, 0.75, 0.75, 0.875, 0.75, 0.875, 0.625, 0.75, 0.125, 0.75, 0.25, 0.875, 0.25, 0.875, 0.125, 0.75, 0.375, 0.75, 0.5, 0.875, 0.5, 0.875, 0.375, 0.75, 0.875, 0.75, 1.0, 0.875, 1.0, 0.875, 0.875, 0.0, 0.75, 0.0, 0.875, 0.125, 0.875, 0.125, 0.75, 0.0, 0.5, 0.0, 0.625, 0.125, 0.625, 0.125, 0.5, 0.0, 0.25, 0.0, 0.375, 0.125, 0.375, 0.125, 0.25, 0.0, 0.0, 0.0, 0.125, 0.125, 0.125, 0.125, 0.0, 0.0, 0.0, 0.125, 0.0, 0.125, 0.0, 0.0, 0.0, 0.25, 1.0, 0.125, 1.0, 0.125, 1.0, 0.25, 1.0, 0.25, 1.0, 0.125, 1.0, 0.125, 1.0, 0.25, 1.0, 0.0, 0.0, 0.125, 0.0, 0.125, 0.0, 0.0, 0.0, 0.0, 0.0, 0.125, 0.0, 0.125, 0.0, 0.0, 0.0, 0.25, 1.0, 0.125, 1.0, 0.125, 1.0, 0.25, 1.0, 0.0, 0.625, 0.0, 0.75, 0.125, 0.75, 0.125, 0.625, 0.0, 0.875, 0.0, 1.0, 0.125, 1.0, 0.125, 0.875, 0.0, 0.125, 0.0, 0.25, 0.125, 0.25, 0.125, 0.125, 0.0, 0.375, 0.0, 0.5, 0.125, 0.5, 0.125, 0.375])
me_plane_001.materials.append(mat_material)
me_plane_001.materials.append(mat_brushedmetal_gold)
me_plane_001.update()
me_cube = bpy.data.meshes.new('Cube')
me_cube.from_pydata([(-1.0, -1.0, -1.0), (-1.0, -1.0, 1.0), (-1.0, 1.0, -1.0), (-1.0, 1.0, 1.0), (1.0, -1.0, -1.0), (1.0, -1.0, 1.0), (1.0, 1.0, -1.0), (1.0, 1.0, 1.0)], [], [(0, 1, 3, 2), (2, 3, 7, 6), (6, 7, 5, 4), (4, 5, 1, 0), (2, 6, 4, 0)])
_uv = me_cube.uv_layers.new(name='UVMap')
_uv.uv.foreach_set('vector', [0.375, 0.0, 0.625, 0.0, 0.625, 0.25, 0.375, 0.25, 0.375, 0.25, 0.625, 0.25, 0.625, 0.5, 0.375, 0.5, 0.375, 0.5, 0.625, 0.5, 0.625, 0.75, 0.375, 0.75, 0.375, 0.75, 0.625, 0.75, 0.625, 1.0, 0.375, 1.0, 0.125, 0.5, 0.375, 0.5, 0.375, 0.75, 0.125, 0.75])
me_cube.materials.append(mat_wood2)
me_cube.update()
me_cube_001 = bpy.data.meshes.new('Cube.001')
me_cube_001.from_pydata([(-1.0, -1.0, -1.0), (-1.0, -1.0, 1.0), (-1.0, 1.0, -1.0), (-1.0, 1.0, 1.0), (1.0, -1.0, -1.0), (1.0, -1.0, 1.0), (1.0, 1.0, -1.0), (1.0, 1.0, 1.0)], [], [(0, 1, 3, 2), (2, 3, 7, 6), (6, 7, 5, 4), (4, 5, 1, 0), (2, 6, 4, 0)])
_uv = me_cube_001.uv_layers.new(name='UVMap')
_uv.uv.foreach_set('vector', [0.375, 0.0, 0.625, 0.0, 0.625, 0.25, 0.375, 0.25, 0.375, 0.25, 0.625, 0.25, 0.625, 0.5, 0.375, 0.5, 0.375, 0.5, 0.625, 0.5, 0.625, 0.75, 0.375, 0.75, 0.375, 0.75, 0.625, 0.75, 0.625, 1.0, 0.375, 1.0, 0.125, 0.5, 0.375, 0.5, 0.375, 0.75, 0.125, 0.75])
me_cube_001.materials.append(mat_wood2)
me_cube_001.update()

# ---- objects
ob_light = bpy.data.objects.new('Light', light_light)
ob_camera_lifeisvaluable_lisv = bpy.data.objects.new('Camera_LifeIsValuable_LisV', cam_camera)
ob_circle = bpy.data.objects.new('Circle', me_circle)
ob_coin = bpy.data.objects.new('Coin', me_circle_001)
ob_coins = bpy.data.objects.new('Coins', me_circle_002)
ob_plane = bpy.data.objects.new('Plane', me_plane_002)
ob_ruby = bpy.data.objects.new('Ruby', me_plane)
ob_casing = bpy.data.objects.new('Casing', me_plane_001)
ob_chest = bpy.data.objects.new('Chest', me_cube)
ob_chesttop = bpy.data.objects.new('ChestTop', me_cube_001)
ob_light_001 = bpy.data.objects.new('Light.001', light_light_001)
_N = ng_geometry_nodes.nodes; _L = ng_geometry_nodes.links
n0 = _N.new('NodeGroupInput'); n0.name = 'Group Input'; n0.location = (-340, 0)
n1 = _N.new('NodeGroupOutput'); n1.name = 'Group Output'; n1.location = (570, 0)
n2 = _N.new('GeometryNodeDistributePointsOnFaces'); n2.name = 'Distribute Points on Faces'; n2.location = (-120, 37)
n2.distribute_method = 'POISSON'
n2.inputs[2].default_value = 0.3
n2.inputs[4].default_value = 10.2
n3 = _N.new('GeometryNodeCollectionInfo'); n3.name = 'Collection Info'; n3.location = (-386, -148)
n3.inputs[0].default_value = col_ruby
n3.inputs[1].default_value = True
n3.inputs[2].default_value = True
n4 = _N.new('GeometryNodeInstanceOnPoints'); n4.name = 'Instance on Points'; n4.location = (130, 13)
n4.inputs[6].default_value = (0.1, 0.1, 0.1)
n5 = _N.new('FunctionNodeRandomValue'); n5.name = 'Random Value'; n5.location = (-109, -251)
n5.data_type = 'FLOAT_VECTOR'
n5.inputs[1].default_value = (0.0, 0.0, 4.9)
_L.new(n0.outputs[0], n2.inputs[0])
_L.new(n2.outputs[0], n4.inputs[0])
_L.new(n3.outputs[0], n4.inputs[2])
_L.new(n5.outputs[0], n4.inputs[5])
_L.new(n4.outputs[0], n1.inputs[0])
n1.is_active_output = True
_N = ng_geometry_nodes_001.nodes; _L = ng_geometry_nodes_001.links
n0 = _N.new('NodeGroupInput'); n0.name = 'Group Input'; n0.location = (-561, -11)
n1 = _N.new('NodeGroupOutput'); n1.name = 'Group Output'; n1.location = (614, 26)
n2 = _N.new('GeometryNodeInstanceOnPoints'); n2.name = 'Instance on Points'; n2.location = (130, 36)
n2.inputs[6].default_value = (0.05, 0.05, 0.05)
n3 = _N.new('GeometryNodeDistributePointsOnFaces'); n3.name = 'Distribute Points on Faces'; n3.location = (-357, 5)
n3.distribute_method = 'POISSON'
n3.inputs[3].default_value = 128.3
n4 = _N.new('GeometryNodeObjectInfo'); n4.name = 'Object Info'; n4.location = (-456, -304)
n4.inputs[0].default_value = ob_coin
n5 = _N.new('GeometryNodeSetPosition'); n5.name = 'Set Position'; n5.location = (-34, 44)
n6 = _N.new('FunctionNodeRandomValue'); n6.name = 'Random Value'; n6.location = (-381, -491)
n6.data_type = 'FLOAT_VECTOR'
n6.inputs[1].default_value = (0.0, 0.0, 0.04)
_L.new(n2.outputs[0], n1.inputs[0])
_L.new(n0.outputs[0], n3.inputs[0])
_L.new(n6.outputs[0], n5.inputs[3])
_L.new(n4.outputs[4], n2.inputs[2])
_L.new(n3.outputs[0], n5.inputs[0])
_L.new(n5.outputs[0], n2.inputs[0])
n1.is_active_output = True
_N = ng_geometry_nodes_002.nodes; _L = ng_geometry_nodes_002.links
n0 = _N.new('NodeGroupInput'); n0.name = 'Group Input'; n0.location = (-499, 5)
n1 = _N.new('NodeGroupOutput'); n1.name = 'Group Output'; n1.location = (745, 8)
n2 = _N.new('GeometryNodeInstanceOnPoints'); n2.name = 'Instance on Points'; n2.location = (130, 11)
n2.inputs[6].default_value = (0.035, 0.07, 0.05)
n3 = _N.new('GeometryNodeDistributePointsOnFaces'); n3.name = 'Distribute Points on Faces'; n3.location = (-273, 23)
n3.distribute_method = 'POISSON'
n3.inputs[3].default_value = 149.2
n4 = _N.new('GeometryNodeObjectInfo'); n4.name = 'Object Info'; n4.location = (-271, -255)
n4.inputs[0].default_value = ob_coin
_L.new(n2.outputs[0], n1.inputs[0])
_L.new(n3.outputs[0], n2.inputs[0])
_L.new(n0.outputs[0], n3.inputs[0])
_L.new(n4.outputs[4], n2.inputs[2])
n1.is_active_output = True

# ---- transforms, parenting, visibility, modifiers, constraints
ob_light.location = (-9.59, -0.06232, 7.862)
ob_light.rotation_euler = (0.6503, 0.05522, 1.866)
ob_light.lock_rotations_4d = False
ob_light.empty_display_type = 'ARROWS'
ob_light.color = (0.0, 0.0, 0.0, 0.0)
ob_light.lineart.crease_threshold = 0.0
ob_camera_lifeisvaluable_lisv.location = (7.359, -6.926, 4.958)
ob_camera_lifeisvaluable_lisv.rotation_euler = (1.109, 0.0, 0.8149)
ob_camera_lifeisvaluable_lisv.lock_rotations_4d = False
ob_camera_lifeisvaluable_lisv.empty_display_type = 'ARROWS'
ob_camera_lifeisvaluable_lisv.color = (0.0, 0.0, 0.0, 0.0)
ob_camera_lifeisvaluable_lisv.display_type = 'WIRE'
ob_camera_lifeisvaluable_lisv.lineart.crease_threshold = 0.0
ob_circle.location = (-14.06, 0.0, -1.217)
ob_circle.rotation_euler = (-0.0, -3.154, -0.0)
ob_circle.scale = (-3.899, -3.899, -3.899)
_m = ob_circle.modifiers.new('GeometryNodes', 'NODES')
_m.node_group = ng_geometry_nodes
ob_coin.location = (-15.86, 0.0, 0.0)
ob_coin.scale = (0.3879, 0.3879, 0.3879)
ob_coins.location = (-7.562, 0.0, -0.402)
ob_coins.scale = (6.218, 6.218, 6.218)
_m = ob_coins.modifiers.new('GeometryNodes', 'NODES')
_m.node_group = ng_geometry_nodes_001
ob_plane.location = (-9.008, 10.86, 2.464)
ob_plane.scale = (3.843, 1.397, 1.0)
_m = ob_plane.modifiers.new('GeometryNodes', 'NODES')
_m.node_group = ng_geometry_nodes_002
ob_ruby.location = (0.0, 0.0, 0.0)
ob_casing.location = (0.0, 0.0, -0.0163)
ob_casing.scale = (1.025, 1.025, 1.025)
_m = ob_casing.modifiers.new('Solidify', 'SOLIDIFY')
_m.thickness = 0.06
ob_chest.location = (-8.901, 10.93, 1.423)
ob_chest.scale = (4.21, 1.653, 1.0)
_m = ob_chest.modifiers.new('Bevel', 'BEVEL')
_m = ob_chest.modifiers.new('Solidify', 'SOLIDIFY')
_m.thickness = 0.04
ob_chesttop.location = (-8.901, 13.08, 4.031)
ob_chesttop.rotation_euler = (1.588, -0.0, 0.0)
ob_chesttop.scale = (4.21, 1.653, 0.4998)
_m = ob_chesttop.modifiers.new('Bevel', 'BEVEL')
_m = ob_chesttop.modifiers.new('Solidify', 'SOLIDIFY')
_m.thickness = 0.04
ob_light_001.location = (-9.59, 9.618, 5.504)
ob_light_001.rotation_euler = (0.6503, 0.05522, 1.866)
ob_light_001.lock_rotations_4d = False
ob_light_001.empty_display_type = 'ARROWS'
ob_light_001.color = (0.0, 0.0, 0.0, 0.0)
ob_light_001.lineart.crease_threshold = 0.0

# ---- collection membership
col_collection.objects.link(ob_light)
col_collection.objects.link(ob_camera_lifeisvaluable_lisv)
col_collection.objects.link(ob_circle)
col_collection.objects.link(ob_coin)
col_collection.objects.link(ob_coins)
col_collection.objects.link(ob_plane)
col_ruby.objects.link(ob_ruby)
col_ruby.objects.link(ob_casing)
col_chest.objects.link(ob_chest)
col_chest.objects.link(ob_chesttop)
col_chest.objects.link(ob_light_001)

# ---- scene / render settings (as saved in the file)
scene.camera = ob_camera_lifeisvaluable_lisv
scene.frame_start = 1; scene.frame_end = 250; scene.frame_set(1)
scene.render.engine = 'CYCLES'
scene.render.image_settings.file_format = 'FFMPEG'
scene.render.image_settings.color_mode = 'RGB'
scene.render.fps = 60
scene.cycles.sampling_pattern = 'TABULATED_SOBOL'
scene.eevee.ray_tracing_options.trace_max_roughness = 0.0
bpy.context.view_layer.update()
